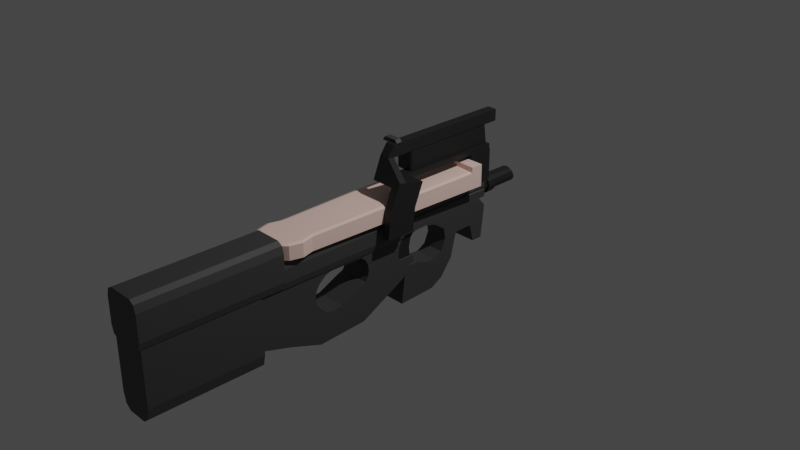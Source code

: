 # Source: SubmachineGun_03.blend  (saved by Blender 2.90.8; exported with 4.5.12 LTS)
import bpy
from mathutils import Matrix  # noqa: F401  (used for matrix-valued properties, if any)

bpy.ops.wm.read_factory_settings(use_empty=True)
scene = bpy.context.scene
scene.name = 'Scene'

# ---- collections
col_collection = bpy.data.collections.new('Collection'); scene.collection.children.link(col_collection)

# ---- materials (node trees are filled in below, after node groups)
mat_pink_smg03 = bpy.data.materials.new('Pink_SMG03')
mat_pink_smg03.use_transparent_shadow = False
mat_gray_smg03 = bpy.data.materials.new('Gray_SMG03')
mat_gray_smg03.use_transparent_shadow = False
mat_black_smg03 = bpy.data.materials.new('Black_SMG03')
mat_black_smg03.use_transparent_shadow = False

# ---- material node trees
mat_pink_smg03.use_nodes = True; mat_pink_smg03.node_tree.nodes.clear()
_N = mat_pink_smg03.node_tree.nodes; _L = mat_pink_smg03.node_tree.links
n0 = _N.new('ShaderNodeBsdfPrincipled'); n0.name = 'Principled BSDF'; n0.location = (10, 300)
n0.distribution = 'GGX'
n0.subsurface_method = 'BURLEY'
n0.inputs[0].default_value = (0.9387, 0.6654, 0.5841, 1.0)
n0.inputs[3].default_value = 1.45
n0.inputs[27].default_value = (0.0, 0.0, 0.0, 1.0)
n0.inputs[28].default_value = 1.0
n1 = _N.new('ShaderNodeOutputMaterial'); n1.name = 'Material Output'; n1.location = (300, 300)
_L.new(n0.outputs[0], n1.inputs[0])
n1.is_active_output = True
mat_gray_smg03.use_nodes = True; mat_gray_smg03.node_tree.nodes.clear()
_N = mat_gray_smg03.node_tree.nodes; _L = mat_gray_smg03.node_tree.links
n0 = _N.new('ShaderNodeBsdfPrincipled'); n0.name = 'Principled BSDF'; n0.location = (10, 300)
n0.distribution = 'GGX'
n0.subsurface_method = 'BURLEY'
n0.inputs[0].default_value = (0.04817, 0.04817, 0.04817, 1.0)
n0.inputs[3].default_value = 1.45
n0.inputs[27].default_value = (0.0, 0.0, 0.0, 1.0)
n0.inputs[28].default_value = 1.0
n1 = _N.new('ShaderNodeOutputMaterial'); n1.name = 'Material Output'; n1.location = (300, 300)
_L.new(n0.outputs[0], n1.inputs[0])
n1.is_active_output = True
mat_black_smg03.use_nodes = True; mat_black_smg03.node_tree.nodes.clear()
_N = mat_black_smg03.node_tree.nodes; _L = mat_black_smg03.node_tree.links
n0 = _N.new('ShaderNodeBsdfPrincipled'); n0.name = 'Principled BSDF'; n0.location = (10, 300)
n0.distribution = 'GGX'
n0.subsurface_method = 'BURLEY'
n0.inputs[0].default_value = (0.0137, 0.0137, 0.0137, 1.0)
n0.inputs[3].default_value = 1.45
n0.inputs[27].default_value = (0.0, 0.0, 0.0, 1.0)
n0.inputs[28].default_value = 1.0
n1 = _N.new('ShaderNodeOutputMaterial'); n1.name = 'Material Output'; n1.location = (300, 300)
_L.new(n0.outputs[0], n1.inputs[0])
n1.is_active_output = True

# ---- world
world_world = bpy.data.worlds.new('World'); scene.world = world_world
world_world.use_nodes = True; world_world.node_tree.nodes.clear()
_N = world_world.node_tree.nodes; _L = world_world.node_tree.links
n0 = _N.new('ShaderNodeOutputWorld'); n0.name = 'World Output'; n0.location = (300, 300)
n1 = _N.new('ShaderNodeBackground'); n1.name = 'Background'; n1.location = (10, 300)
n1.inputs[0].default_value = (0.05088, 0.05088, 0.05088, 1.0)
_L.new(n1.outputs[0], n0.inputs[0])
n0.is_active_output = True
world_world.color = (0.05088, 0.05088, 0.05088)
world_world.use_sun_shadow = False
world_world.sun_shadow_jitter_overblur = 0.0

# ---- cameras
cam_camera = bpy.data.cameras.new('Camera')
cam_camera.clip_end = 100.0
cam_camera.ortho_scale = 7.314

# ---- lights
light_light = bpy.data.lights.new('Light', 'POINT')
light_light.transmission_factor = 0.0
light_light.energy = 1000.0
light_light.shadow_soft_size = 0.1
light_light.shadow_maximum_resolution = 0.006
light_light.use_absolute_resolution = True

# ---- meshes
me_cylinder_001 = bpy.data.meshes.new('Cylinder.001')
me_cylinder_001.from_pydata([(-0.01945, -1.16, 0.1665), (-0.01945, -1.16, 0.3389), (0.1158, -1.197, 0.1665), (0.1158, -1.197, 0.3389), (-0.1547, -1.197, 0.1665), (-0.1547, -1.197, 0.3389), (-0.01945, 0.9268, 0.1498), (-0.01945, 0.9268, 0.3557), (0.142, 0.9268, 0.1498), (0.142, 0.9268, 0.3557), (0.2602, 0.9268, 0.3557), (-0.2991, 0.9268, 0.3557), (-0.1809, 0.9268, 0.1498), (-0.1809, 0.9268, 0.3557), (0.1403, 0.7967, 0.3546), (-0.1792, 0.7967, 0.3546), (-0.01945, 0.7991, 0.3546), (-0.01945, 0.7991, 0.1509), (0.1403, 0.7967, 0.1509), (-0.1792, 0.7967, 0.1509), (0.1403, 0.7967, 0.4062), (0.142, 0.9268, 0.4073), (-0.01945, 0.7991, 0.4062), (-0.01945, 0.9268, 0.4073), (0.2602, 0.9268, 0.4073), (-0.1809, 0.9268, 0.4073), (-0.2991, 0.9268, 0.4073), (0.2572, 0.7901, 0.4062), (-0.1792, 0.7967, 0.4062), (-0.2961, 0.7901, 0.4062), (0.1804, -1.261, 0.1665), (0.2148, -1.296, 0.1786), (0.2148, -1.296, 0.3269), (0.1788, -1.26, 0.3389), (0.2217, -1.416, 0.1665), (0.251, -1.431, 0.1786), (0.2211, -1.418, 0.3389), (0.251, -1.431, 0.3269), (0.186, -1.549, 0.1665), (0.2148, -1.566, 0.1786), (0.186, -1.549, 0.3389), (0.2148, -1.566, 0.3269), (0.09916, -1.636, 0.1665), (0.1158, -1.665, 0.1786), (0.09916, -1.636, 0.3389), (0.1158, -1.665, 0.3269), (-0.01945, -1.668, 0.1665), (-0.01945, -1.701, 0.1786), (-0.01945, -1.668, 0.3389), (-0.01945, -1.701, 0.3269), (-0.1381, -1.636, 0.1665), (-0.1547, -1.665, 0.1786), (-0.1381, -1.636, 0.3389), (-0.1547, -1.665, 0.3269), (-0.2249, -1.549, 0.1665), (-0.2537, -1.566, 0.1786), (-0.2249, -1.549, 0.3389), (-0.2537, -1.566, 0.3269), (-0.2606, -1.416, 0.1665), (-0.2899, -1.431, 0.1786), (-0.26, -1.418, 0.3389), (-0.2899, -1.431, 0.3269), (-0.2537, -1.296, 0.1786), (-0.2193, -1.261, 0.1665), (-0.2177, -1.26, 0.3389), (-0.2537, -1.296, 0.3269), (0.2602, 0.9268, 0.1618), (0.2256, 0.9268, 0.1498), (-0.2645, 0.9268, 0.1498), (-0.2991, 0.9268, 0.1618), (-0.2961, 0.7901, 0.3425), (-0.2596, 0.7922, 0.3546), (-0.2961, 0.7901, 0.3666), (-0.2968, 0.8222, 0.3548), (0.2207, 0.7922, 0.3546), (0.2572, 0.7901, 0.3425), (0.2579, 0.8222, 0.3548), (0.2572, 0.7901, 0.3666), (0.2572, 0.7901, 0.1629), (0.2225, 0.7921, 0.1509), (-0.2961, 0.7901, 0.1629), (-0.2614, 0.7921, 0.1509), (0.1819, -3.131, -0.1181), (-0.2208, -1.878, -0.1181), (-0.2208, -3.131, -0.1181), (0.1819, -1.878, -0.1181), (0.09232, -3.131, -0.881), (0.1819, -3.131, -0.7113), (0.1557, -3.131, -0.8313), (-0.1312, -3.131, -0.881), (-0.2208, -3.131, -0.7113), (-0.1946, -3.131, -0.8313), (-0.1312, -1.878, -0.881), (0.09232, -1.878, -0.881), (0.1557, -1.878, -0.8313), (0.1819, -1.878, -0.7113), (-0.2208, -1.878, -0.7113), (-0.1946, -1.878, -0.8313), (-0.1943, -1.899, -0.6812), (-0.1943, -1.899, -0.1203), (-0.1943, -0.07295, -0.5835), (-0.1943, -0.07295, -0.1203), (0.1554, -1.899, -0.6812), (0.1554, -1.899, -0.1203), (0.1554, -0.07295, -0.5835), (0.1554, -0.07295, -0.1203), (-0.1943, -1.554, -0.7823), (-0.1943, -1.554, -0.1203), (0.1554, -1.554, -0.7823), (0.1554, -1.554, -0.1203), (-0.1943, -1.189, -0.1203), (0.1554, -1.189, -0.9122), (-0.1943, -1.189, -0.9122), (0.1554, -1.189, -0.1203), (-0.1943, -0.6311, -0.1203), (0.1554, -0.6311, -0.8793), (-0.1943, -0.6311, -0.8793), (0.1554, -0.6311, -0.1203), (0.1554, -1.102, -0.5811), (-0.1943, -1.102, -0.5811), (0.1554, -1.188, -0.5011), (-0.1943, -1.188, -0.5011), (0.1554, -1.005, -0.5966), (-0.1943, -1.005, -0.5966), (0.1554, -0.6615, -0.4642), (0.1554, -0.9098, -0.583), (-0.1943, -0.9098, -0.583), (0.1554, -1.188, -0.2431), (0.1554, -1.189, -0.2449), (-0.1943, -1.188, -0.2431), (-0.1943, -1.189, -0.2449), (0.1554, -0.5677, -0.3835), (-0.1943, -0.5677, -0.3835), (0.1554, -0.6009, -0.1954), (0.1554, -0.6009, -0.441), (-0.1943, -0.6009, -0.441), (-0.1943, -0.5677, -0.2528), (0.1554, -0.5562, -0.3182), (-0.1943, -0.5562, -0.3182), (-0.1943, -1.223, -0.4408), (0.1554, -1.223, -0.4408), (-0.1943, -1.223, -0.3035), (0.1554, -1.223, -0.3035), (0.1554, -1.189, -0.4994), (-0.1943, -1.189, -0.4994), (0.1554, -0.6311, -0.17), (-0.1943, -1.235, -0.3721), (0.1554, -1.235, -0.3721), (-0.1943, -0.6311, -0.17), (0.1554, -0.6517, -0.1527), (0.1554, -1.108, -0.1744), (-0.1943, -1.108, -0.1744), (0.1554, -1.135, -0.1983), (-0.1943, -1.135, -0.1983), (-0.1943, -0.6615, -0.4642), (-0.1943, -0.994, -0.595), (0.1554, -1.116, -0.5683), (0.1554, -1.194, -0.4915), (0.1516, -0.5562, -0.3182), (-0.1943, -1.091, -0.5829), (-0.1943, -0.6311, -0.4525), (0.1554, -0.6311, -0.4525), (-0.1726, -1.005, -0.5966), (-0.1943, -1.015, -0.595), (0.1554, -0.5677, -0.2528), (-0.1943, -0.5715, -0.2463), (-0.1943, -0.6009, -0.1954), (0.1554, -0.6025, -0.1941), (-0.1943, -0.6067, -0.1905), (0.1554, -0.9766, -0.1513), (-0.1943, -0.6517, -0.1527), (-0.1943, -1.039, -0.151), (0.1554, -1.039, -0.151), (-0.09105, -1.039, -0.151), (0.1554, -1.097, -0.1707), (-0.1943, -1.047, -0.1537), (0.1554, -0.5956, -0.2046), (-0.1943, -0.2275, -0.3519), (0.1554, -0.2275, -0.3519), (-0.1943, -0.21, -0.2361), (0.1554, -0.21, -0.2361), (-0.1943, -0.21, -0.4677), (0.1554, -0.21, -0.4677), (-0.148, 0.5122, -0.6039), (-0.148, 0.5122, -0.07605), (-0.148, 1.113, -0.5534), (-0.148, 1.154, -0.18), (0.1091, 0.5122, -0.6039), (0.1091, 0.5122, -0.07605), (0.1091, 1.113, -0.5534), (0.1091, 1.154, -0.18), (-0.148, 0.6624, -0.6039), (-0.148, 0.6624, -0.07605), (0.1091, 0.6624, -0.6039), (0.1091, 0.6624, -0.07605), (-0.148, 1.066, -0.07605), (0.1091, 1.066, -0.5534), (-0.148, 1.066, -0.5534), (0.1091, 1.066, -0.07605), (-0.148, 0.9048, -0.3558), (-0.148, 0.7836, -0.3558), (0.1091, 0.9048, -0.07605), (0.1091, 0.7836, -0.07605), (-0.148, 0.7836, -0.07605), (-0.148, 0.9048, -0.07605), (0.1091, 0.7836, -0.3558), (0.1091, 0.9048, -0.3558), (-0.148, 0.9852, -0.07605), (0.1091, 0.9852, -0.5534), (-0.148, 0.9852, -0.5534), (0.1091, 0.9852, -0.07605), (-0.148, 0.945, -0.3656), (0.1091, 0.945, -0.07605), (-0.148, 0.945, -0.07605), (0.1091, 0.945, -0.3656), (-0.148, 0.723, -0.3604), (0.1091, 0.723, -0.07605), (-0.148, 0.723, -0.07605), (0.1091, 0.723, -0.3604), (-0.148, -0.2388, -0.6039), (-0.148, -0.2388, -0.07605), (0.1091, -0.2388, -0.6039), (0.1091, -0.2388, -0.07605), (-0.148, -0.02203, -0.6039), (-0.148, -0.02203, -0.07605), (0.1091, -0.02203, -0.6039), (0.1091, -0.02203, -0.07605), (-0.148, 0.5122, -0.8267), (0.1091, 0.5122, -0.8267), (-0.148, 0.6563, -0.6344), (0.1091, 0.6563, -0.6344), (-0.148, -0.06324, -0.9259), (0.1091, -0.06324, -0.9259), (-0.148, 0.3814, -0.07605), (0.1091, 0.3814, -0.07605), (-0.148, 0.3814, -0.6039), (0.1091, 0.3814, -0.6039), (-0.148, 0.3713, -0.906), (0.1091, 0.3713, -0.906), (0.1091, 0.4067, -0.5694), (-0.148, 0.4067, -0.5694), (0.1091, 0.2793, -0.5593), (-0.148, 0.2793, -0.5593), (0.1091, 0.506, -0.5143), (-0.148, 0.506, -0.5143), (0.1091, 0.3814, -0.5674), (-0.148, 0.3814, -0.5674), (0.1091, 0.152, -0.5129), (-0.148, 0.152, -0.5129), (0.1091, 0.5411, -0.2596), (-0.148, 0.5411, -0.2596), (0.1091, 0.4067, -0.1664), (-0.148, 0.4067, -0.1664), (0.1091, 0.5122, -0.5002), (-0.148, 0.5122, -0.5002), (-0.148, -0.02203, -0.4541), (-0.148, -0.1121, -0.387), (0.1091, -0.1121, -0.387), (0.1091, 0.5615, -0.387), (-0.148, 0.5615, -0.387), (0.1091, 0.05872, -0.5143), (-0.148, 0.05872, -0.5143), (0.1091, -0.02203, -0.4541), (-0.148, -0.1076, -0.2596), (0.1091, -0.1076, -0.2596), (0.1091, 0.5122, -0.2395), (-0.148, 0.5122, -0.2395), (0.1091, -0.02203, -0.1385), (-0.148, -0.02203, -0.1385), (-0.148, -0.04036, -0.1389), (0.1091, -0.04036, -0.1389), (-0.148, 0.2793, -0.1322), (0.1091, 0.2793, -0.1322), (0.1091, 0.3814, -0.1596), (-0.148, 0.3814, -0.1596), (-0.08791, -0.1135, -0.4561), (-0.08791, -0.1026, -0.0845), (-0.08791, 0.1028, -0.4561), (-0.08791, 0.1453, -0.1907), (0.04901, -0.1135, -0.4561), (0.04901, -0.1026, -0.0845), (0.04901, 0.1028, -0.4561), (0.04901, 0.1453, -0.1907), (-0.08791, -0.1135, -0.333), (-0.08791, -0.1135, -0.2353), (-0.08791, 0.1129, -0.2353), (-0.08791, 0.09087, -0.333), (0.04901, 0.1129, -0.2353), (0.04901, 0.09087, -0.333), (0.04901, -0.1135, -0.2353), (0.04901, -0.1135, -0.333), (-0.08791, 0.03212, -0.08725), (-0.08791, 0.2456, -0.1618), (0.04901, 0.03212, -0.08725), (0.04901, 0.2456, -0.1618), (-0.1145, -0.08712, -0.582), (-0.1145, -0.08712, -0.433), (-0.1145, 0.1299, -0.582), (-0.1145, 0.1299, -0.433), (0.07561, -0.08712, -0.582), (0.07561, -0.08712, -0.433), (0.07561, 0.1299, -0.582), (0.07561, 0.1299, -0.433), (-0.1646, -3.149, -0.1416), (-0.2405, -3.149, -0.02906), (-0.2183, -3.149, -0.1086), (-0.1646, -3.149, 0.3692), (-0.2405, -3.149, 0.2566), (-0.2183, -3.149, 0.3362), (0.1257, -3.149, -0.1416), (0.2016, -3.149, -0.02906), (0.1794, -3.149, -0.1086), (0.1257, -3.149, 0.3692), (0.2016, -3.149, 0.2566), (0.1794, -3.149, 0.3362), (-0.1646, -1.618, -0.1416), (0.1257, -1.618, -0.1416), (0.1794, -1.618, -0.1086), (0.2016, -1.618, -0.02906), (0.2016, -1.618, 0.2566), (0.1794, -1.618, 0.3362), (0.1257, -1.618, 0.3692), (-0.1646, -1.618, 0.3692), (-0.2183, -1.618, 0.3362), (-0.2405, -1.618, 0.2566), (-0.2405, -1.618, -0.02906), (-0.2183, -1.618, -0.1086), (0.2016, -3.149, 0.1487), (0.2016, -1.618, 0.1487), (-0.1536, -1.784, -0.1589), (-0.2243, -1.784, -0.05397), (-0.2036, -1.784, -0.1281), (-0.1536, -1.784, 0.1933), (-0.2243, -1.784, 0.08837), (-0.2036, -1.784, 0.1625), (0.117, -1.784, -0.1589), (0.1877, -1.784, -0.05397), (0.167, -1.784, -0.1281), (0.117, -1.784, 0.1933), (0.1877, -1.784, 0.08837), (0.167, -1.784, 0.1625), (-0.1536, -0.09808, -0.1589), (0.117, -0.09808, -0.1589), (0.167, -0.09808, -0.1281), (0.1877, -0.09808, -0.05397), (0.1877, -0.09808, 0.08837), (0.167, -0.09808, 0.1625), (0.117, -0.09808, 0.1933), (-0.1536, -0.09808, 0.1933), (-0.2036, -0.09808, 0.1625), (-0.2243, -0.09808, 0.08837), (-0.2243, -0.09808, -0.05397), (-0.2036, -0.09808, -0.1281), (0.1877, -1.784, -0.01221), (0.1877, -0.09808, -0.01221), (-0.1241, -0.1212, -0.094), (-0.1241, -0.1379, -0.07726), (-0.1409, -0.1212, -0.07726), (-0.1241, -0.1379, -0.001845), (-0.1241, -0.1212, 0.01489), (-0.1409, -0.1212, -0.001845), (-0.1246, 1.157, -0.094), (-0.1414, 1.157, -0.07726), (-0.1246, 1.173, -0.07726), (-0.1246, 1.157, 0.01489), (-0.1246, 1.173, -0.001845), (-0.1414, 1.157, -0.001845), (0.08566, -0.1212, -0.094), (0.1024, -0.1212, -0.07726), (0.08566, -0.1379, -0.07726), (0.08566, -0.1212, 0.01489), (0.08566, -0.1379, -0.001845), (0.1024, -0.1212, -0.001845), (0.08518, 1.157, -0.094), (0.08518, 1.173, -0.07726), (0.1019, 1.157, -0.07726), (0.08518, 1.157, 0.01489), (0.1019, 1.157, -0.001845), (0.08518, 1.173, -0.001845), (-0.1241, -0.1212, 0.009979), (-0.1241, -0.1379, 0.02672), (-0.1409, -0.1212, 0.02672), (-0.1241, -0.1379, 0.1021), (-0.1241, -0.1212, 0.1189), (-0.1409, -0.1212, 0.1021), (-0.1246, 1.157, 0.009979), (-0.1414, 1.157, 0.02672), (-0.1246, 1.173, 0.02672), (-0.1246, 1.157, 0.1189), (-0.1246, 1.173, 0.1021), (-0.1414, 1.157, 0.1021), (0.08566, -0.1212, 0.009979), (0.1024, -0.1212, 0.02672), (0.08566, -0.1379, 0.02672), (0.08566, -0.1212, 0.1189), (0.08566, -0.1379, 0.1021), (0.1024, -0.1212, 0.1021), (0.08518, 1.157, 0.009979), (0.08518, 1.173, 0.02672), (0.1019, 1.157, 0.02672), (0.08518, 1.157, 0.1189), (0.1019, 1.157, 0.1021), (0.08518, 1.173, 0.1021), (-0.003092, 1.624, 0.08618), (-0.003092, 1.075, 0.104), (0.03401, 1.626, 0.0765), (0.04195, 1.075, 0.09195), (0.06117, 1.632, 0.05005), (0.07493, 1.075, 0.05897), (0.07112, 1.641, 0.01393), (0.087, 1.075, 0.01393), (0.06117, 1.649, -0.0222), (0.07493, 1.075, -0.03112), (0.03401, 1.655, -0.04864), (0.04195, 1.075, -0.06409), (-0.003092, 1.658, -0.05832), (-0.003092, 1.075, -0.07616), (-0.0402, 1.655, -0.04864), (-0.04814, 1.075, -0.06409), (-0.06736, 1.649, -0.0222), (-0.08111, 1.075, -0.03112), (-0.0773, 1.641, 0.01393), (-0.09318, 1.075, 0.01393), (-0.06736, 1.632, 0.05005), (-0.08111, 1.075, 0.05897), (-0.0402, 1.626, 0.0765), (-0.04814, 1.075, 0.09195), (-0.003092, 1.316, 0.104), (0.04195, 1.316, 0.09195), (0.07493, 1.316, 0.05897), (0.087, 1.316, 0.01393), (0.07493, 1.316, -0.03112), (0.04195, 1.316, -0.06409), (-0.003092, 1.316, -0.07616), (-0.04814, 1.316, -0.06409), (-0.08111, 1.316, -0.03112), (-0.09318, 1.316, 0.01393), (-0.08111, 1.316, 0.05897), (-0.04814, 1.316, 0.09195), (-0.003092, 1.234, 0.104), (0.04195, 1.234, 0.09195), (0.07493, 1.234, 0.05897), (0.087, 1.234, 0.01393), (0.07493, 1.234, -0.03112), (0.04195, 1.234, -0.06409), (-0.003092, 1.234, -0.07616), (-0.04814, 1.234, -0.06409), (-0.08111, 1.234, -0.03112), (-0.09318, 1.234, 0.01393), (-0.08111, 1.234, 0.05897), (-0.04814, 1.234, 0.09195), (0.05204, 1.224, 0.1094), (0.05204, 1.325, 0.1094), (0.0924, 1.224, 0.06906), (0.0924, 1.325, 0.06906), (0.1072, 1.224, 0.01393), (0.1072, 1.325, 0.01393), (0.0924, 1.224, -0.0412), (0.0924, 1.325, -0.0412), (0.05204, 1.224, -0.08156), (0.05204, 1.325, -0.08156), (-0.003092, 1.224, -0.09633), (-0.003092, 1.325, -0.09633), (-0.05822, 1.224, -0.08156), (-0.05822, 1.325, -0.08156), (-0.09858, 1.224, -0.0412), (-0.09858, 1.325, -0.0412), (-0.1134, 1.224, 0.01393), (-0.1134, 1.325, 0.01393), (-0.09858, 1.224, 0.06906), (-0.09858, 1.325, 0.06906), (-0.05822, 1.224, 0.1094), (-0.05822, 1.325, 0.1094), (-0.003092, 1.325, 0.1242), (-0.003092, 1.224, 0.1242), (-0.003092, 1.62, 0.1016), (0.04195, 1.623, 0.08989), (0.07493, 1.63, 0.05778), (0.087, 1.641, 0.01393), (0.07493, 1.651, -0.02993), (0.04195, 1.658, -0.06203), (-0.003092, 1.661, -0.07379), (-0.04814, 1.658, -0.06203), (-0.08111, 1.651, -0.02993), (-0.09318, 1.641, 0.01393), (-0.08111, 1.63, 0.05778), (-0.04814, 1.623, 0.08989), (-0.003092, 1.584, 0.08618), (0.03401, 1.586, 0.0765), (0.06117, 1.592, 0.05005), (0.07112, 1.6, 0.01393), (0.06117, 1.609, -0.0222), (0.03401, 1.615, -0.04864), (-0.003092, 1.617, -0.05832), (-0.0402, 1.615, -0.04864), (-0.06736, 1.609, -0.0222), (-0.0773, 1.6, 0.01393), (-0.06736, 1.592, 0.05005), (-0.0402, 1.586, 0.0765), (0.2385, -0.4514, 0.02519), (0.2385, -0.2998, 0.5881), (0.2385, -0.124, 0.02519), (0.2385, 0.007966, 0.5201), (0.3291, -0.4514, 0.02519), (0.3291, -0.2998, 0.5881), (0.3291, -0.124, 0.02519), (0.3291, 0.007966, 0.5201), (0.2385, -0.4189, 0.3067), (0.2385, -0.09484, 0.2726), (0.3291, -0.09484, 0.2726), (0.3291, -0.4189, 0.3067), (0.2385, -0.3265, 0.5248), (0.2385, -0.01514, 0.4644), (0.3291, -0.01514, 0.4644), (0.3291, -0.3265, 0.5248), (-0.01945, -0.3265, 0.5248), (-0.01945, -0.2998, 0.5881), (-0.01945, 0.007966, 0.5201), (-0.01945, -0.01514, 0.4644), (0.1095, -0.01514, 0.4644), (0.1095, 0.007966, 0.5201), (0.1095, -0.2998, 0.5881), (0.1095, -0.3265, 0.5248), (-0.01945, 1.199, 0.5223), (-0.01945, 1.202, 0.4622), (0.1095, 1.202, 0.4622), (0.1095, 1.199, 0.5223), (0.2385, -0.3677, 0.02519), (0.2385, -0.2211, 0.5707), (0.3291, -0.3677, 0.02519), (0.3291, -0.2211, 0.5707), (0.3291, -0.336, 0.298), (0.2385, -0.336, 0.298), (0.3291, -0.2469, 0.5094), (0.2385, -0.2469, 0.5094), (-0.01945, -0.2211, 0.5707), (-0.01945, -0.2469, 0.5094), (0.1095, -0.2469, 0.5094), (0.1095, -0.2211, 0.5707), (0.08898, -0.1519, 0.7425), (0.08898, -0.2306, 0.7599), (0.04891, -0.2306, 0.7599), (-0.008157, -0.2306, 0.7599), (-0.01945, -0.2306, 0.7599), (-0.008157, -0.1519, 0.7425), (0.04891, -0.1519, 0.7425), (-0.01945, -0.1519, 0.7425), (0.08898, -0.1519, 0.8709), (-0.008157, -0.1519, 0.8709), (0.04891, -0.1519, 0.8709), (-0.01945, -0.1519, 0.8709), (-0.008157, 1.304, 0.8709), (-0.008157, 1.304, 0.7425), (-0.01945, 1.304, 0.7425), (-0.01945, 1.304, 0.8709), (0.04891, 1.304, 0.7425), (0.08898, 1.304, 0.7425), (0.04891, 1.304, 0.8709), (0.08898, 1.304, 0.8709), (-0.1535, 0.9368, 0.118), (-0.1535, 0.9368, 0.4665), (-0.1535, 1.205, 0.118), (-0.1535, 1.205, 0.4665), (0.1146, 0.9368, 0.118), (0.1146, 0.9368, 0.4665), (0.1146, 1.205, 0.118), (0.1146, 1.205, 0.4665), (-0.1045, 0.1023, 0.5062), (-0.1045, 0.0847, 0.5238), (-0.1191, 0.1023, 0.5238), (-0.1045, 0.0847, 0.7281), (-0.1045, 0.1023, 0.7457), (-0.1191, 0.1023, 0.7281), (-0.1045, 1.176, 0.5062), (-0.1191, 1.173, 0.5238), (-0.1045, 1.191, 0.5236), (-0.1045, 1.143, 0.7457), (-0.1045, 1.163, 0.7283), (-0.1191, 1.145, 0.7281), (0.06559, 0.1023, 0.5062), (0.08021, 0.1023, 0.5238), (0.06559, 0.0847, 0.5238), (0.06559, 0.1023, 0.7457), (0.06559, 0.0847, 0.7281), (0.08021, 0.1023, 0.7281), (0.06559, 1.176, 0.5062), (0.06559, 1.191, 0.5236), (0.08021, 1.173, 0.5238), (0.06559, 1.143, 0.7457), (0.08021, 1.145, 0.7281), (0.06559, 1.163, 0.7283), (-0.1248, -0.1023, 0.8559), (-0.0907, -0.1023, 0.9013), (-0.1248, -0.03677, 0.8559), (-0.0907, -0.03677, 0.9013), (0.08592, -0.1023, 0.8559), (0.0518, -0.1023, 0.9013), (0.08592, -0.03677, 0.8559), (0.0518, -0.03677, 0.9013)], [(165, 136), (168, 148), (141, 107)], [(9, 7, 23, 21), (0, 2, 30, 34, 38, 42, 46, 50, 54, 58, 63, 4), (39, 41, 45, 43), (43, 45, 49, 47), (47, 49, 53, 51), (51, 53, 57, 55), (55, 57, 61, 59), (59, 61, 65, 62), (62, 65, 70, 80), (35, 37, 41, 39), (77, 76, 10, 24, 27), (14, 74, 77, 27, 20), (32, 31, 78, 75), (6, 7, 9, 8), (76, 75, 78, 66, 10), (19, 81, 68, 12), (12, 13, 7, 6), (80, 70, 73, 11, 69), (68, 69, 11, 13, 12), (18, 17, 6, 8), (17, 19, 12, 6), (11, 73, 72, 29, 26), (8, 9, 10, 66, 67), (31, 32, 37, 35), (64, 5, 15, 71), (0, 4, 19, 17), (2, 0, 17, 18), (4, 63, 81, 19), (3, 33, 74, 14), (5, 1, 16, 15), (1, 3, 14, 16), (79, 18, 8, 67), (3, 1, 5, 64, 60, 56, 52, 48, 44, 40, 36, 33), (20, 27, 24, 21), (29, 28, 25, 26), (22, 20, 21, 23), (28, 22, 23, 25), (10, 9, 21, 24), (7, 13, 25, 23), (15, 16, 22, 28), (13, 11, 26, 25), (72, 71, 15, 28, 29), (16, 14, 20, 22), (70, 71, 72, 73), (74, 75, 76, 77), (31, 35, 34, 30), (37, 32, 33, 36), (35, 39, 38, 34), (41, 37, 36, 40), (39, 43, 42, 38), (45, 41, 40, 44), (43, 47, 46, 42), (49, 45, 44, 48), (47, 51, 50, 46), (53, 49, 48, 52), (51, 55, 54, 50), (57, 53, 52, 56), (55, 59, 58, 54), (61, 57, 56, 60), (59, 62, 63, 58), (65, 61, 60, 64), (70, 65, 64, 71), (79, 67, 66, 78), (81, 63, 62, 80), (32, 75, 74, 33), (30, 79, 78, 31), (68, 81, 80, 69), (30, 2, 18, 79), (93, 92, 97, 96, 83, 85, 95, 94), (86, 88, 87, 82, 84, 90, 91, 89), (89, 92, 93, 86), (82, 85, 83, 84), (90, 96, 97, 91), (87, 95, 85, 82), (86, 93, 94, 88), (91, 97, 92, 89), (84, 83, 96, 90), (88, 94, 95, 87), (116, 160, 135, 132, 138, 136, 166, 148, 114, 101, 179, 177, 181, 100), (179, 101, 105, 180), (108, 109, 103, 102), (102, 103, 99, 98), (106, 108, 102, 98), (109, 107, 99, 103), (113, 110, 107, 109), (112, 111, 108, 106), (111, 143, 157, 140, 147, 142, 128, 113, 109, 108), (98, 99, 107, 106), (115, 161, 124, 125, 122, 118, 156, 120, 143, 111), (116, 115, 111, 112), (117, 114, 110, 113), (106, 107, 110, 130, 141, 146, 139, 144, 112), (105, 101, 114, 117), (100, 104, 115, 116), (104, 182, 178, 180, 105, 117, 145, 167, 133, 164, 137, 131, 134, 161, 115), (112, 144, 121, 119, 163, 123, 155, 126, 154, 160, 116), (140, 157, 143, 120, 121, 144, 139), (149, 169, 172, 173, 171, 170), (134, 131, 132, 135), (131, 137, 158, 138, 132), (147, 140, 139, 146), (128, 127, 152, 150, 174, 172, 169, 149, 145, 117, 113), (120, 156, 119, 121), (124, 161, 134, 135, 160, 154), (172, 174, 175, 171, 173), (127, 128, 142, 141, 130, 129), (150, 152, 153, 151), (125, 124, 154, 126), (164, 176, 133, 166, 136), (148, 170, 171, 175, 151, 153, 129, 130, 110, 114), (142, 147, 146, 141), (152, 127, 129, 153), (122, 125, 126, 155, 123, 162), (133, 167, 145, 149, 170, 148, 166), (174, 150, 151, 175), (137, 164, 136, 138, 158), (118, 122, 162, 163, 119), (162, 163, 123), (156, 118, 119), (181, 177, 178, 182), (177, 179, 180, 178), (100, 181, 182, 104), (164, 133, 176), (197, 195, 186, 185), (185, 186, 190, 189), (193, 194, 188, 265, 249, 258, 253, 187), (224, 268, 269, 263, 256, 255, 223, 219, 220), (235, 183, 227, 237), (194, 192, 184, 188), (216, 217, 192, 194), (215, 218, 193, 191), (218, 216, 194, 193), (183, 254, 259, 250, 266, 184, 192, 191), (189, 190, 198, 196), (185, 189, 196, 197), (190, 186, 195, 198), (209, 207, 195, 197), (215, 217, 203, 200), (200, 203, 204, 199), (214, 212, 201, 206), (206, 201, 202, 205), (211, 214, 206, 199), (199, 206, 205, 200), (212, 213, 204, 201), (201, 204, 203, 202), (198, 195, 207, 210), (197, 196, 208, 209), (196, 198, 210, 208), (211, 213, 207, 209), (199, 204, 213, 211), (210, 207, 213, 212), (209, 208, 214, 211), (208, 210, 212, 214), (191, 192, 217, 215), (205, 202, 216, 218), (200, 205, 218, 215), (202, 203, 217, 216), (221, 222, 220, 219), (223, 225, 221, 219), (226, 224, 220, 222), (225, 262, 257, 264, 270, 267, 226, 222, 221), (236, 245, 241, 247, 260, 262, 225), (234, 233, 224, 226), (236, 225, 232, 238), (233, 274, 271, 268, 224), (229, 230, 228, 227), (237, 238, 232, 231), (191, 193, 230, 229), (183, 191, 229, 227), (225, 223, 231, 232), (193, 187, 228, 230), (227, 228, 238, 237), (184, 266, 252, 274, 233), (187, 236, 238, 228), (188, 184, 233, 234), (187, 253, 243, 239, 245, 236), (223, 235, 237, 231), (258, 259, 254, 244, 243, 253), (264, 263, 269, 270), (243, 244, 240, 239), (251, 252, 266, 250, 249, 265), (249, 250, 259, 258), (255, 261, 248, 242, 246, 235, 223), (241, 242, 248, 247), (272, 271, 274, 252, 251, 273), (257, 256, 263, 264), (239, 240, 246, 242, 241, 245), (260, 261, 255, 256, 257, 262), (273, 251, 265, 188, 234), (270, 269, 268, 271, 272, 267), (247, 248, 261, 260), (267, 272, 273, 234, 226), (246, 240, 244, 254, 183, 235), (284, 276, 278, 285), (285, 278, 282, 287), (287, 282, 280, 289), (289, 280, 276, 284), (277, 281, 279, 275), (282, 278, 292, 294), (279, 290, 283, 275), (290, 289, 284, 283), (281, 288, 290, 279), (288, 287, 289, 290), (277, 286, 288, 281), (286, 285, 287, 288), (275, 283, 286, 277), (283, 284, 285, 286), (294, 292, 291, 293), (280, 282, 294, 293), (278, 276, 291, 292), (276, 280, 293, 291), (295, 296, 298, 297), (297, 298, 302, 301), (301, 302, 300, 299), (299, 300, 296, 295), (297, 301, 299, 295), (302, 298, 296, 300), (309, 311, 310, 327, 313, 314, 312, 306, 308, 307, 304, 305, 303), (316, 315, 326, 325, 324, 323, 322, 321, 320, 319, 328, 318, 317), (314, 320, 321, 312), (311, 317, 318, 310), (307, 324, 325, 304), (312, 321, 322, 306), (327, 328, 319, 313), (304, 325, 326, 305), (303, 315, 316, 309), (306, 322, 323, 308), (313, 319, 320, 314), (305, 326, 315, 303), (309, 316, 317, 311), (308, 323, 324, 307), (310, 318, 328, 327), (335, 337, 336, 353, 339, 340, 338, 332, 334, 333, 330, 331, 329), (342, 341, 352, 351, 350, 349, 348, 347, 346, 345, 354, 344, 343), (340, 346, 347, 338), (337, 343, 344, 336), (333, 350, 351, 330), (338, 347, 348, 332), (353, 354, 345, 339), (330, 351, 352, 331), (329, 341, 342, 335), (332, 348, 349, 334), (339, 345, 346, 340), (331, 352, 341, 329), (335, 342, 343, 337), (334, 349, 350, 333), (336, 344, 354, 353), (369, 371, 358, 356), (375, 377, 372, 368), (376, 364, 359, 370), (357, 360, 366, 362), (363, 365, 378, 374), (355, 356, 357), (358, 359, 360), (361, 362, 363), (364, 365, 366), (367, 368, 369), (370, 371, 372), (373, 374, 375), (376, 377, 378), (361, 355, 357, 362), (356, 358, 360, 357), (359, 364, 366, 360), (365, 363, 362, 366), (373, 361, 363, 374), (364, 376, 378, 365), (377, 375, 374, 378), (367, 373, 375, 368), (376, 370, 372, 377), (371, 369, 368, 372), (355, 367, 369, 356), (370, 359, 358, 371), (361, 373, 367, 355), (393, 395, 382, 380), (399, 401, 396, 392), (400, 388, 383, 394), (381, 384, 390, 386), (387, 389, 402, 398), (379, 380, 381), (382, 383, 384), (385, 386, 387), (388, 389, 390), (391, 392, 393), (394, 395, 396), (397, 398, 399), (400, 401, 402), (385, 379, 381, 386), (380, 382, 384, 381), (383, 388, 390, 384), (389, 387, 386, 390), (397, 385, 387, 398), (388, 400, 402, 389), (401, 399, 398, 402), (391, 397, 399, 392), (400, 394, 396, 401), (395, 393, 392, 396), (379, 391, 393, 380), (394, 383, 382, 395), (385, 397, 391, 379), (439, 404, 406, 440), (440, 406, 408, 441), (441, 408, 410, 442), (442, 410, 412, 443), (443, 412, 414, 444), (444, 414, 416, 445), (445, 416, 418, 446), (446, 418, 420, 447), (447, 420, 422, 448), (448, 422, 424, 449), (406, 404, 426, 424, 422, 420, 418, 416, 414, 412, 410, 408), (449, 424, 426, 450), (450, 426, 404, 439), (403, 405, 488, 487), (486, 438, 427, 475), (485, 437, 438, 486), (484, 436, 437, 485), (483, 435, 436, 484), (482, 434, 435, 483), (481, 433, 434, 482), (480, 432, 433, 481), (479, 431, 432, 480), (478, 430, 431, 479), (477, 429, 430, 478), (476, 428, 429, 477), (475, 427, 428, 476), (429, 428, 452, 454), (442, 443, 457, 455), (437, 436, 468, 470), (450, 439, 474, 471), (430, 429, 454, 456), (443, 444, 459, 457), (438, 437, 470, 472), (431, 430, 456, 458), (444, 445, 461, 459), (427, 438, 472, 473), (432, 431, 458, 460), (445, 446, 463, 461), (472, 471, 474, 473), (470, 469, 471, 472), (468, 467, 469, 470), (466, 465, 467, 468), (464, 463, 465, 466), (462, 461, 463, 464), (460, 459, 461, 462), (458, 457, 459, 460), (456, 455, 457, 458), (454, 453, 455, 456), (452, 451, 453, 454), (473, 474, 451, 452), (449, 450, 471, 469), (436, 435, 466, 468), (441, 442, 455, 453), (428, 427, 473, 452), (448, 449, 469, 467), (435, 434, 464, 466), (440, 441, 453, 451), (447, 448, 467, 465), (434, 433, 462, 464), (439, 440, 451, 474), (446, 447, 465, 463), (433, 432, 460, 462), (405, 403, 475, 476), (407, 405, 476, 477), (409, 407, 477, 478), (411, 409, 478, 479), (413, 411, 479, 480), (415, 413, 480, 481), (417, 415, 481, 482), (419, 417, 482, 483), (421, 419, 483, 484), (423, 421, 484, 485), (425, 423, 485, 486), (403, 425, 486, 475), (487, 488, 489, 490, 491, 492, 493, 494, 495, 496, 497, 498), (417, 419, 495, 494), (411, 413, 492, 491), (425, 403, 487, 498), (405, 407, 489, 488), (419, 421, 496, 495), (413, 415, 493, 492), (407, 409, 490, 489), (421, 423, 497, 496), (415, 417, 494, 493), (409, 411, 491, 490), (423, 425, 498, 497), (519, 518, 524, 525), (512, 502, 506, 513), (533, 530, 504, 514), (514, 504, 500, 511), (527, 529, 503, 499), (528, 538, 544, 545), (503, 510, 507, 499), (529, 531, 510, 503), (501, 508, 509, 505), (527, 532, 508, 501), (510, 514, 511, 507), (531, 533, 514, 510), (508, 512, 513, 509), (532, 534, 512, 508), (536, 535, 517, 518), (538, 520, 517, 535), (537, 522, 515, 536), (522, 521, 516, 515), (511, 500, 521, 522), (534, 511, 522, 537), (528, 502, 520, 538), (502, 512, 519, 520), (526, 525, 524, 523), (520, 519, 525, 526), (518, 517, 523, 524), (517, 520, 526, 523), (500, 504, 540, 541), (512, 534, 537, 519), (519, 537, 536, 518), (504, 530, 539, 540), (515, 516, 535, 536), (507, 511, 534, 532), (509, 513, 533, 531), (499, 507, 532, 527), (505, 509, 531, 529), (506, 502, 528, 530), (501, 505, 529, 527), (513, 506, 530, 533), (543, 542, 548, 550), (546, 543, 550), (539, 545, 555, 556), (530, 528, 545, 539), (535, 516, 543, 546), (516, 521, 542, 543), (538, 535, 546, 544), (521, 500, 541, 542), (549, 548, 542, 541), (540, 539, 547), (550, 548, 551, 554), (544, 546, 553, 552), (552, 553, 554, 551), (556, 555, 557, 558), (555, 552, 551, 557), (547, 539, 556, 558), (545, 544, 552, 555), (546, 550, 554, 553), (549, 547, 558, 557), (548, 549, 557, 551), (541, 540, 547, 549), (559, 560, 562, 561), (561, 562, 566, 565), (565, 566, 564, 563), (563, 564, 560, 559), (561, 565, 563, 559), (560, 564, 566, 562), (581, 583, 570, 568), (587, 589, 584, 580), (588, 576, 571, 582), (569, 572, 578, 574), (575, 577, 590, 586), (567, 568, 569), (570, 571, 572), (573, 574, 575), (576, 577, 578), (579, 580, 581), (582, 583, 584), (585, 586, 587), (588, 589, 590), (573, 567, 569, 574), (568, 570, 572, 569), (571, 576, 578, 572), (577, 575, 574, 578), (585, 573, 575, 586), (576, 588, 590, 577), (589, 587, 586, 590), (579, 585, 587, 580), (588, 582, 584, 589), (583, 581, 580, 584), (567, 579, 581, 568), (582, 571, 570, 583), (573, 585, 579, 567), (591, 592, 594, 593), (593, 594, 598, 597), (597, 598, 596, 595), (595, 596, 592, 591), (593, 597, 595, 591), (598, 594, 592, 596)])
me_cylinder_001.polygons.foreach_set('material_index', [0, 0, 0, 0, 0, 0, 0, 0, 0, 0, 0, 0, 0, 0, 0, 0, 0, 0, 0, 0, 0, 0, 0, 0, 0, 0, 0, 0, 0, 0, 0, 0, 0, 0, 0, 0, 0, 0, 0, 0, 0, 0, 0, 0, 0, 0, 0, 0, 0, 0, 0, 0, 0, 0, 0, 0, 0, 0, 0, 0, 0, 0, 0, 0, 0, 0, 0, 0, 1, 1, 1, 1, 1, 1, 1, 1, 1, 1, 1, 1, 1, 1, 1, 1, 1, 1, 1, 1, 1, 1, 1, 1, 1, 1, 1, 1, 1, 1, 1, 1, 1, 1, 1, 1, 1, 1, 1, 1, 1, 1, 1, 1, 1, 1, 1, 1, 1, 1, 1, 1, 1, 1, 1, 1, 1, 1, 1, 1, 1, 1, 1, 1, 1, 1, 1, 1, 1, 1, 1, 1, 1, 1, 1, 1, 1, 1, 1, 1, 1, 1, 1, 1, 1, 1, 1, 1, 1, 1, 1, 1, 1, 1, 1, 1, 1, 1, 1, 1, 1, 1, 1, 1, 1, 1, 1, 1, 1, 1, 1, 1, 1, 1, 1, 1, 1, 1, 1, 1, 1, 1, 1, 1, 1, 2, 2, 2, 2, 2, 2, 2, 2, 2, 2, 2, 2, 2, 2, 2, 2, 2, 2, 1, 1, 1, 1, 1, 1, 1, 1, 1, 1, 1, 1, 1, 1, 1, 1, 1, 1, 1, 1, 1, 1, 1, 1, 1, 1, 1, 1, 1, 1, 1, 1, 1, 1, 1, 1, 1, 1, 1, 1, 1, 1, 1, 1, 1, 1, 1, 1, 1, 1, 1, 1, 1, 1, 1, 1, 1, 1, 1, 1, 1, 1, 1, 1, 1, 1, 1, 1, 1, 1, 1, 1, 1, 1, 1, 1, 1, 1, 1, 1, 1, 1, 1, 1, 1, 1, 1, 1, 2, 2, 2, 2, 2, 2, 2, 2, 2, 2, 2, 2, 2, 2, 2, 2, 2, 2, 2, 2, 2, 2, 2, 2, 2, 2, 2, 2, 2, 2, 2, 2, 2, 2, 2, 2, 2, 2, 2, 2, 2, 2, 2, 2, 2, 2, 2, 2, 2, 2, 2, 2, 2, 2, 2, 2, 2, 2, 2, 2, 2, 2, 2, 2, 2, 2, 2, 2, 2, 2, 2, 2, 2, 2, 2, 2, 2, 2, 2, 2, 2, 2, 2, 2, 2, 2, 2, 2, 2, 2, 2, 2, 2, 2, 2, 2, 2, 2, 2, 2, 2, 2, 2, 2, 2, 2, 2, 2, 2, 2, 2, 2, 2, 2, 2, 2, 2, 2, 2, 2, 2, 2, 2, 2, 2, 2, 2, 2, 2, 2, 2, 2, 2, 2, 2, 2, 2, 2, 2, 2, 2, 2, 2, 2, 2, 2, 2, 2, 2, 2, 2, 2, 2, 2, 2, 2, 2, 2, 2, 2, 2, 2, 2, 2, 2, 2, 2, 2, 2, 2, 2, 2, 2, 2, 2, 2, 2, 1, 1, 1, 1, 1, 1])
_uv = me_cylinder_001.uv_layers.new(name='UVMap')
_uv.uv.foreach_set('vector', [0.9167, 1.0, 1.0, 1.0, 1.0, 1.0, 0.9167, 1.0, 0.75, 0.49, 0.87, 0.4578, 0.9274, 0.4005, 0.964, 0.2629, 0.9323, 0.1448, 0.8552, 0.06771, 0.75, 0.03951, 0.6448, 0.06771, 0.5677, 0.1448, 0.536, 0.2629, 0.5726, 0.4005, 0.63, 0.4578, 0.6667, 0.535, 0.6667, 0.965, 0.5833, 0.965, 0.5833, 0.535, 0.5833, 0.535, 0.5833, 0.965, 0.5, 0.965, 0.5, 0.535, 0.5, 0.535, 0.5, 0.965, 0.4167, 0.965, 0.4167, 0.535, 0.4167, 0.535, 0.4167, 0.965, 0.3333, 0.965, 0.3333, 0.535, 0.3333, 0.535, 0.3333, 0.965, 0.25, 0.965, 0.25, 0.535, 0.25, 0.535, 0.25, 0.965, 0.1667, 0.965, 0.1667, 0.535, 0.1667, 0.535, 0.1667, 0.965, 0.1667, 0.9704, 0.1667, 0.5296, 0.75, 0.535, 0.75, 0.965, 0.6667, 0.965, 0.6667, 0.535, 0.8333, 1.0, 0.8333, 1.0, 0.8333, 1.0, 0.8333, 1.0, 0.8333, 1.0, 0.37, 0.4578, 0.4304, 0.3974, 0.4578, 0.37, 0.4578, 0.37, 0.37, 0.4578, 0.8333, 0.965, 0.8333, 0.535, 0.8333, 0.5296, 0.8333, 0.9704, 1.0, 0.5, 1.0, 1.0, 0.9167, 1.0, 0.9167, 0.5, 0.8333, 1.0, 0.8333, 0.9704, 0.8333, 0.5296, 0.8333, 0.5293, 0.8333, 1.0, 0.63, 0.4578, 0.5682, 0.3961, 0.5679, 0.3957, 0.63, 0.4578, 0.08333, 0.5, 0.08333, 1.0, 7.451e-08, 1.0, 7.451e-08, 0.5, 0.1667, 0.5296, 0.1667, 0.9704, 0.1667, 1.0, 0.1667, 1.0, 0.1667, 0.5293, 0.1422, 0.5, 0.1667, 0.5293, 0.1667, 1.0, 0.08333, 1.0, 0.08333, 0.5, 0.87, 0.4578, 0.75, 0.49, 0.75, 0.49, 0.87, 0.4578, 0.75, 0.49, 0.63, 0.4578, 0.63, 0.4578, 0.75, 0.49, 0.1667, 1.0, 0.1667, 1.0, 0.1667, 1.0, 0.1667, 1.0, 0.1667, 1.0, 0.9167, 0.5, 0.9167, 1.0, 0.8333, 1.0, 0.8333, 0.5293, 0.8578, 0.5, 0.8333, 0.535, 0.8333, 0.965, 0.75, 0.965, 0.75, 0.535, 0.07411, 0.402, 0.13, 0.4578, 0.13, 0.4578, 0.0696, 0.3974, 0.75, 0.49, 0.63, 0.4578, 0.63, 0.4578, 0.75, 0.49, 0.87, 0.4578, 0.75, 0.49, 0.75, 0.49, 0.87, 0.4578, 0.63, 0.4578, 0.5726, 0.4005, 0.5682, 0.3961, 0.63, 0.4578, 0.37, 0.4578, 0.4259, 0.402, 0.4304, 0.3974, 0.37, 0.4578, 0.13, 0.4578, 0.25, 0.49, 0.25, 0.49, 0.13, 0.4578, 0.25, 0.49, 0.37, 0.4578, 0.37, 0.4578, 0.25, 0.49, 0.9318, 0.3961, 0.87, 0.4578, 0.87, 0.4578, 0.9321, 0.3957, 0.37, 0.4578, 0.25, 0.49, 0.13, 0.4578, 0.07411, 0.402, 0.03657, 0.261, 0.06771, 0.1448, 0.1448, 0.06771, 0.25, 0.03951, 0.3552, 0.06771, 0.4323, 0.1448, 0.4634, 0.261, 0.4259, 0.402, 0.37, 0.4578, 0.4578, 0.37, 0.4578, 0.37, 0.37, 0.4578, 0.04215, 0.37, 0.13, 0.4578, 0.13, 0.4578, 0.04215, 0.37, 0.25, 0.49, 0.37, 0.4578, 0.37, 0.4578, 0.25, 0.49, 0.13, 0.4578, 0.25, 0.49, 0.25, 0.49, 0.13, 0.4578, 0.8333, 1.0, 0.9167, 1.0, 0.9167, 1.0, 0.8333, 1.0, 7.451e-08, 1.0, 0.08333, 1.0, 0.08333, 1.0, 7.451e-08, 1.0, 0.13, 0.4578, 0.25, 0.49, 0.25, 0.49, 0.13, 0.4578, 0.08333, 1.0, 0.1667, 1.0, 0.1667, 1.0, 0.08333, 1.0, 0.04215, 0.37, 0.0696, 0.3974, 0.13, 0.4578, 0.13, 0.4578, 0.04215, 0.37, 0.25, 0.49, 0.37, 0.4578, 0.37, 0.4578, 0.25, 0.49, 0.04238, 0.3702, 0.0696, 0.3974, 0.04215, 0.37, 0.04298, 0.3708, 0.4304, 0.3974, 0.4578, 0.37, 0.457, 0.3708, 0.4578, 0.37, 0.8333, 0.535, 0.75, 0.535, 0.7629, 0.5, 0.8333, 0.5, 0.49, 0.25, 0.4578, 0.37, 0.4259, 0.402, 0.4634, 0.261, 0.75, 0.535, 0.6667, 0.535, 0.6718, 0.5, 0.75, 0.5, 0.4578, 0.13, 0.49, 0.25, 0.4634, 0.261, 0.4323, 0.1448, 0.6667, 0.535, 0.5833, 0.535, 0.5885, 0.5, 0.6615, 0.5, 0.37, 0.04215, 0.4578, 0.13, 0.4323, 0.1448, 0.3552, 0.06771, 0.5833, 0.535, 0.5, 0.535, 0.5051, 0.5, 0.5782, 0.5, 0.25, 0.01, 0.37, 0.04215, 0.3552, 0.06771, 0.25, 0.03951, 0.5, 0.535, 0.4167, 0.535, 0.4218, 0.5, 0.4949, 0.5, 0.13, 0.04215, 0.25, 0.01, 0.25, 0.03951, 0.1448, 0.06771, 0.4167, 0.535, 0.3333, 0.535, 0.3385, 0.5, 0.4115, 0.5, 0.04215, 0.13, 0.13, 0.04215, 0.1448, 0.06771, 0.06771, 0.1448, 0.3333, 0.535, 0.25, 0.535, 0.25, 0.5, 0.3282, 0.5, 0.01, 0.25, 0.04215, 0.13, 0.06771, 0.1448, 0.03657, 0.261, 0.25, 0.535, 0.1667, 0.535, 0.1667, 0.5, 0.2371, 0.5, 0.04215, 0.37, 0.01, 0.25, 0.03657, 0.261, 0.07411, 0.402, 0.04215, 0.37, 0.04215, 0.37, 0.07411, 0.402, 0.0696, 0.3974, 0.8333, 0.5, 0.8333, 0.5, 0.8333, 0.5293, 0.8333, 0.5296, 0.1667, 0.5, 0.1667, 0.5, 0.1667, 0.535, 0.1667, 0.5296, 0.4578, 0.37, 0.4578, 0.37, 0.4304, 0.3974, 0.4259, 0.402, 0.8333, 0.5, 0.8333, 0.5, 0.8333, 0.5296, 0.8333, 0.535, 0.1667, 0.5, 0.1667, 0.5, 0.1667, 0.5296, 0.1667, 0.5293, 0.9274, 0.4005, 0.87, 0.4578, 0.87, 0.4578, 0.9318, 0.3961, 0.375, 0.8056, 0.375, 0.9444, 0.3913, 0.9837, 0.4306, 1.0, 0.625, 1.0, 0.625, 0.75, 0.4306, 0.75, 0.3913, 0.7663, 0.375, 0.8056, 0.3913, 0.7663, 0.4306, 0.75, 0.625, 0.75, 0.625, 1.0, 0.4306, 1.0, 0.3913, 0.9837, 0.375, 0.9444, 0.375, 0.9444, 0.375, 0.9444, 0.375, 0.8056, 0.375, 0.8056, 0.625, 0.75, 0.625, 0.75, 0.625, 1.0, 0.625, 1.0, 0.4306, 1.0, 0.4306, 1.0, 0.3913, 0.9837, 0.3913, 0.9837, 0.4306, 0.75, 0.4306, 0.75, 0.625, 0.75, 0.625, 0.75, 0.375, 0.8056, 0.375, 0.8056, 0.3913, 0.7663, 0.3913, 0.7663, 0.3913, 0.9837, 0.3913, 0.9837, 0.375, 0.9444, 0.375, 0.9444, 0.625, 1.0, 0.625, 1.0, 0.4306, 1.0, 0.4306, 1.0, 0.3913, 0.7663, 0.3913, 0.7663, 0.4306, 0.75, 0.4306, 0.75, 0.375, 0.1736, 0.5156, 0.1736, 0.5163, 0.1777, 0.5326, 0.1823, 0.5542, 0.1838, 0.5774, 0.1823, 0.5986, 0.1777, 0.6086, 0.1736, 0.625, 0.1736, 0.625, 0.25, 0.5625, 0.25, 0.5, 0.25, 0.4375, 0.25, 0.375, 0.25, 0.5625, 0.25, 0.625, 0.25, 0.625, 0.5, 0.5625, 0.5, 0.375, 0.7028, 0.625, 0.7028, 0.625, 0.75, 0.375, 0.75, 0.375, 0.75, 0.625, 0.75, 0.625, 1.0, 0.375, 1.0, 0.125, 0.7028, 0.375, 0.7028, 0.375, 0.75, 0.125, 0.75, 0.625, 0.7028, 0.875, 0.7028, 0.875, 0.75, 0.625, 0.75, 0.625, 0.6528, 0.875, 0.6528, 0.875, 0.7028, 0.625, 0.7028, 0.125, 0.6528, 0.375, 0.6528, 0.375, 0.7028, 0.125, 0.7028, 0.375, 0.6528, 0.5053, 0.6528, 0.5076, 0.6534, 0.522, 0.6575, 0.5434, 0.6591, 0.5659, 0.6575, 0.5857, 0.6528, 0.625, 0.6528, 0.625, 0.7028, 0.375, 0.7028, 0.375, 0.0, 0.625, 0.0, 0.625, 0.04722, 0.375, 0.04722, 0.375, 0.5764, 0.5156, 0.5764, 0.512, 0.5806, 0.4758, 0.6146, 0.4725, 0.6276, 0.4786, 0.6409, 0.4828, 0.6428, 0.5048, 0.6527, 0.5053, 0.6528, 0.375, 0.6528, 0.125, 0.5764, 0.375, 0.5764, 0.375, 0.6528, 0.125, 0.6528, 0.625, 0.5764, 0.875, 0.5764, 0.875, 0.6528, 0.625, 0.6528, 0.375, 0.04722, 0.625, 0.04722, 0.625, 0.09718, 0.5857, 0.09718, 0.5659, 0.09255, 0.5434, 0.09089, 0.522, 0.09255, 0.5053, 0.09718, 0.375, 0.09718, 0.625, 0.5, 0.875, 0.5, 0.875, 0.5764, 0.625, 0.5764, 0.125, 0.5, 0.375, 0.5, 0.375, 0.5764, 0.125, 0.5764, 0.375, 0.5, 0.4375, 0.5, 0.5, 0.5, 0.5625, 0.5, 0.625, 0.5, 0.625, 0.5764, 0.6086, 0.5764, 0.5991, 0.5725, 0.5986, 0.5723, 0.5774, 0.5677, 0.5542, 0.5662, 0.5326, 0.5677, 0.5163, 0.5723, 0.5156, 0.5764, 0.375, 0.5764, 0.375, 0.09718, 0.5053, 0.09718, 0.5048, 0.09732, 0.4786, 0.1091, 0.4732, 0.1211, 0.4725, 0.1224, 0.4729, 0.1239, 0.4758, 0.1354, 0.512, 0.1694, 0.5156, 0.1736, 0.375, 0.1736, 0.0, 0.0, 0.0, 0.0, 0.0, 0.0, 0.0, 0.0, 0.0, 0.0, 0.0, 0.0, 0.0, 0.0, 0.0, 0.0, 0.0, 0.0, 0.0, 0.0, 0.0, 0.0, 0.0, 0.0, 0.0, 0.0, 0.0, 0.0, 0.0, 0.0, 0.0, 0.0, 0.0, 0.0, 0.0, 0.0, 0.0, 0.0, 0.0, 0.0, 0.0, 0.0, 0.0, 0.0, 0.0, 0.0, 0.0, 0.0, 0.0, 0.0, 0.0, 0.0, 0.5857, 0.6528, 0.5862, 0.6527, 0.6002, 0.6454, 0.6077, 0.6417, 0.6089, 0.6402, 0.6151, 0.6322, 0.615, 0.6237, 0.6144, 0.5792, 0.6086, 0.5764, 0.625, 0.5764, 0.625, 0.6528, 0.0, 0.0, 0.0, 0.0, 0.0, 0.0, 0.0, 0.0, 0.0, 0.0, 0.0, 0.0, 0.0, 0.0, 0.0, 0.0, 0.0, 0.0, 0.0, 0.0, 0.0, 0.0, 0.0, 0.0, 0.0, 0.0, 0.0, 0.0, 0.0, 0.0, 0.0, 0.0, 0.0, 0.0, 0.0, 0.0, 0.0, 0.0, 0.0, 0.0, 0.0, 0.0, 0.0, 0.0, 0.0, 0.0, 0.0, 0.0, 0.0, 0.0, 0.0, 0.0, 0.0, 0.0, 0.0, 0.0, 0.0, 0.0, 0.0, 0.0, 0.0, 0.0, 0.0, 0.0, 0.0, 0.0, 0.0, 0.0, 0.6086, 0.1736, 0.6144, 0.1708, 0.6151, 0.1178, 0.6143, 0.1167, 0.6077, 0.1083, 0.6002, 0.1046, 0.5862, 0.09732, 0.5857, 0.09718, 0.625, 0.09718, 0.625, 0.1736, 0.0, 0.0, 0.0, 0.0, 0.0, 0.0, 0.0, 0.0, 0.0, 0.0, 0.0, 0.0, 0.0, 0.0, 0.0, 0.0, 0.0, 0.0, 0.0, 0.0, 0.0, 0.0, 0.0, 0.0, 0.0, 0.0, 0.0, 0.0, 0.0, 0.0, 0.0, 0.0, 0.0, 0.0, 0.0, 0.0, 0.0, 0.0, 0.0, 0.0, 0.0, 0.0, 0.0, 0.0, 0.0, 0.0, 0.0, 0.0, 0.0, 0.0, 0.0, 0.0, 0.0, 0.0, 0.0, 0.0, 0.0, 0.0, 0.0, 0.0, 0.0, 0.0, 0.0, 0.0, 0.0, 0.0, 0.0, 0.0, 0.0, 0.0, 0.0, 0.0, 0.0, 0.0, 0.0, 0.0, 0.0, 0.0, 0.0, 0.0, 0.0, 0.0, 0.4375, 0.25, 0.5, 0.25, 0.5, 0.5, 0.4375, 0.5, 0.5, 0.25, 0.5625, 0.25, 0.5625, 0.5, 0.5, 0.5, 0.375, 0.25, 0.4375, 0.25, 0.4375, 0.5, 0.375, 0.5, 0.5774, 0.5677, 0.5986, 0.5723, 0.5952, 0.5715, 0.375, 0.2262, 0.625, 0.2262, 0.625, 0.25, 0.375, 0.25, 0.375, 0.25, 0.625, 0.25, 0.625, 0.5, 0.375, 0.5, 0.375, 0.5884, 0.625, 0.5884, 0.625, 0.75, 0.5476, 0.75, 0.5381, 0.7188, 0.4777, 0.6969, 0.4241, 0.75, 0.375, 0.75, 0.625, 0.0, 0.5954, 0.0, 0.5952, 0.0, 0.5381, 0.0, 0.4777, 0.0, 0.4459, 0.0, 0.375, 0.0, 0.375, 0.0, 0.625, 0.0, 0.375, 0.0, 0.375, 0.0, 0.375, 0.0, 0.375, 0.0, 0.625, 0.5884, 0.875, 0.5884, 0.875, 0.75, 0.625, 0.75, 0.625, 0.5776, 0.875, 0.5776, 0.875, 0.5884, 0.625, 0.5884, 0.125, 0.5776, 0.375, 0.5776, 0.375, 0.5884, 0.125, 0.5884, 0.375, 0.5776, 0.625, 0.5776, 0.625, 0.5884, 0.375, 0.5884, 0.375, 0.0, 0.4241, 0.0, 0.4777, 0.0531, 0.5381, 0.03115, 0.5476, 0.0, 0.625, 0.0, 0.625, 0.1616, 0.375, 0.1616, 0.375, 0.5, 0.625, 0.5, 0.625, 0.5238, 0.375, 0.5238, 0.125, 0.5, 0.375, 0.5, 0.375, 0.5238, 0.125, 0.5238, 0.625, 0.5, 0.875, 0.5, 0.875, 0.5238, 0.625, 0.5238, 0.375, 0.2154, 0.625, 0.2154, 0.625, 0.2262, 0.375, 0.2262, 0.375, 0.1724, 0.625, 0.1724, 0.625, 0.1831, 0.375, 0.1831, 0.375, 0.1831, 0.625, 0.1831, 0.625, 0.2047, 0.375, 0.2047, 0.375, 0.54, 0.625, 0.54, 0.625, 0.5453, 0.375, 0.5453, 0.375, 0.5453, 0.625, 0.5453, 0.625, 0.5669, 0.375, 0.5669, 0.125, 0.54, 0.375, 0.54, 0.375, 0.5453, 0.125, 0.5453, 0.125, 0.5453, 0.375, 0.5453, 0.375, 0.5669, 0.125, 0.5669, 0.625, 0.54, 0.875, 0.54, 0.875, 0.5453, 0.625, 0.5453, 0.625, 0.5453, 0.875, 0.5453, 0.875, 0.5669, 0.625, 0.5669, 0.625, 0.5238, 0.875, 0.5238, 0.875, 0.5346, 0.625, 0.5346, 0.125, 0.5238, 0.375, 0.5238, 0.375, 0.5346, 0.125, 0.5346, 0.375, 0.5238, 0.625, 0.5238, 0.625, 0.5346, 0.375, 0.5346, 0.375, 0.21, 0.625, 0.21, 0.625, 0.2154, 0.375, 0.2154, 0.375, 0.2047, 0.625, 0.2047, 0.625, 0.21, 0.375, 0.21, 0.625, 0.5346, 0.875, 0.5346, 0.875, 0.54, 0.625, 0.54, 0.125, 0.5346, 0.375, 0.5346, 0.375, 0.54, 0.125, 0.54, 0.375, 0.5346, 0.625, 0.5346, 0.625, 0.54, 0.375, 0.54, 0.375, 0.1616, 0.625, 0.1616, 0.625, 0.1724, 0.375, 0.1724, 0.375, 0.5669, 0.625, 0.5669, 0.625, 0.5776, 0.375, 0.5776, 0.125, 0.5669, 0.375, 0.5669, 0.375, 0.5776, 0.125, 0.5776, 0.625, 0.5669, 0.875, 0.5669, 0.875, 0.5776, 0.625, 0.5776, 0.375, 0.75, 0.625, 0.75, 0.625, 1.0, 0.375, 1.0, 0.125, 0.75, 0.375, 0.75, 0.375, 0.75, 0.125, 0.75, 0.625, 0.75, 0.875, 0.75, 0.875, 0.75, 0.625, 0.75, 0.375, 0.75, 0.4459, 0.75, 0.4777, 0.75, 0.5381, 0.75, 0.5952, 0.75, 0.5954, 0.75, 0.625, 0.75, 0.625, 0.75, 0.375, 0.75, 0.375, 0.75, 0.3923, 0.75, 0.3961, 0.75, 0.4181, 0.75, 0.4174, 0.75, 0.4459, 0.75, 0.375, 0.75, 0.625, 0.75, 0.875, 0.75, 0.875, 0.75, 0.625, 0.75, 0.375, 0.75, 0.375, 0.75, 0.375, 0.75, 0.375, 0.75, 0.625, 0.0, 0.5854, 0.0, 0.5984, 0.0, 0.5954, 0.0, 0.625, 0.0, 0.125, 0.5884, 0.375, 0.5884, 0.375, 0.75, 0.125, 0.75, 0.125, 0.75, 0.375, 0.75, 0.375, 0.75, 0.125, 0.75, 0.125, 0.5884, 0.375, 0.5884, 0.375, 0.5884, 0.125, 0.5884, 0.375, 0.0, 0.375, 0.1616, 0.375, 0.1616, 0.375, 0.0, 0.375, 0.75, 0.125, 0.75, 0.125, 0.75, 0.375, 0.75, 0.375, 0.5884, 0.375, 0.75, 0.375, 0.75, 0.375, 0.5884, 0.125, 0.75, 0.375, 0.75, 0.375, 0.75, 0.125, 0.75, 0.625, 0.0, 0.5476, 0.0, 0.5822, 0.0, 0.5854, 0.0, 0.625, 0.0, 0.375, 0.75, 0.375, 0.75, 0.375, 0.75, 0.375, 0.75, 0.625, 0.75, 0.875, 0.75, 0.875, 0.75, 0.625, 0.75, 0.375, 0.75, 0.4241, 0.75, 0.4174, 0.75, 0.3913, 0.75, 0.3923, 0.75, 0.375, 0.75, 0.375, 0.0, 0.375, 0.0, 0.375, 0.0, 0.375, 0.0, 0.0, 0.0, 0.0, 0.0, 0.0, 0.0, 0.0, 0.0, 0.0, 0.0, 0.0, 0.0, 0.0, 0.0, 0.0, 0.0, 0.0, 0.0, 0.0, 0.0, 0.0, 0.0, 0.0, 0.0, 0.0, 0.0, 0.0, 0.0, 0.0, 0.0, 0.0, 0.0, 0.0, 0.0, 0.0, 0.0, 0.0, 0.0, 0.0, 0.0, 0.0, 0.0, 0.0, 0.0, 0.0, 0.0, 0.0, 0.0, 0.4459, 0.0, 0.4174, 0.0, 0.4181, 0.0, 0.3961, 0.0, 0.3923, 0.0, 0.375, 0.0, 0.375, 0.0, 0.0, 0.0, 0.0, 0.0, 0.0, 0.0, 0.0, 0.0, 0.0, 0.0, 0.0, 0.0, 0.0, 0.0, 0.0, 0.0, 0.0, 0.0, 0.0, 0.0, 0.0, 0.0, 0.0, 0.0, 0.0, 0.0, 0.0, 0.0, 0.0, 0.0, 0.0, 0.0, 0.0, 0.0, 0.0, 0.0, 0.0, 0.0, 0.0, 0.0, 0.0, 0.0, 0.0, 0.0, 0.0, 0.0, 0.0, 0.0, 0.0, 0.0, 0.0, 0.0, 0.5854, 0.75, 0.5822, 0.75, 0.5476, 0.75, 0.625, 0.75, 0.625, 0.75, 0.0, 0.0, 0.0, 0.0, 0.0, 0.0, 0.0, 0.0, 0.0, 0.0, 0.0, 0.0, 0.0, 0.0, 0.0, 0.0, 0.0, 0.0, 0.0, 0.0, 0.5954, 0.75, 0.5984, 0.75, 0.5854, 0.75, 0.625, 0.75, 0.625, 0.75, 0.3923, 0.0, 0.3913, 0.0, 0.4174, 0.0, 0.4241, 0.0, 0.375, 0.0, 0.375, 0.0, 0.5417, 0.0, 0.625, 0.0, 0.625, 0.25, 0.5417, 0.25, 0.5417, 0.25, 0.625, 0.25, 0.625, 0.5, 0.5417, 0.5, 0.5417, 0.5, 0.625, 0.5, 0.625, 0.75, 0.5417, 0.75, 0.5417, 0.75, 0.625, 0.75, 0.625, 1.0, 0.5417, 1.0, 0.125, 0.5, 0.375, 0.5, 0.375, 0.75, 0.125, 0.75, 0.625, 0.5, 0.625, 0.25, 0.625, 0.25, 0.625, 0.5, 0.375, 0.75, 0.4583, 0.75, 0.4583, 1.0, 0.375, 1.0, 0.4583, 0.75, 0.5417, 0.75, 0.5417, 1.0, 0.4583, 1.0, 0.375, 0.5, 0.4583, 0.5, 0.4583, 0.75, 0.375, 0.75, 0.4583, 0.5, 0.5417, 0.5, 0.5417, 0.75, 0.4583, 0.75, 0.375, 0.25, 0.4583, 0.25, 0.4583, 0.5, 0.375, 0.5, 0.4583, 0.25, 0.5417, 0.25, 0.5417, 0.5, 0.4583, 0.5, 0.375, 0.0, 0.4583, 0.0, 0.4583, 0.25, 0.375, 0.25, 0.4583, 0.0, 0.5417, 0.0, 0.5417, 0.25, 0.4583, 0.25, 0.625, 0.5, 0.875, 0.5, 0.875, 0.75, 0.625, 0.75, 0.625, 0.75, 0.625, 0.5, 0.625, 0.5, 0.625, 0.75, 0.625, 0.25, 0.625, 0.0, 0.625, 0.0, 0.625, 0.25, 0.625, 1.0, 0.625, 0.75, 0.625, 0.75, 0.625, 1.0, 0.375, 0.0, 0.625, 0.0, 0.625, 0.25, 0.375, 0.25, 0.375, 0.25, 0.625, 0.25, 0.625, 0.5, 0.375, 0.5, 0.375, 0.5, 0.625, 0.5, 0.625, 0.75, 0.375, 0.75, 0.375, 0.75, 0.625, 0.75, 0.625, 1.0, 0.375, 1.0, 0.125, 0.5, 0.375, 0.5, 0.375, 0.75, 0.125, 0.75, 0.625, 0.5, 0.875, 0.5, 0.875, 0.75, 0.625, 0.75, 0.375, 0.7929, 0.3876, 0.7626, 0.4179, 0.75, 0.5201, 0.75, 0.5821, 0.75, 0.6124, 0.7626, 0.625, 0.7929, 0.625, 0.9571, 0.6124, 0.9874, 0.5821, 1.0, 0.4179, 1.0, 0.3876, 0.9874, 0.375, 0.9571, 0.375, 0.7929, 0.375, 0.9571, 0.3876, 0.9874, 0.4179, 1.0, 0.5821, 1.0, 0.6124, 0.9874, 0.625, 0.9571, 0.625, 0.7929, 0.6124, 0.7626, 0.5821, 0.75, 0.5201, 0.75, 0.4179, 0.75, 0.3876, 0.7626, 0.6124, 0.7626, 0.6124, 0.7626, 0.625, 0.7929, 0.625, 0.7929, 0.3876, 0.7626, 0.3876, 0.7626, 0.4179, 0.75, 0.4179, 0.75, 0.5821, 1.0, 0.5821, 1.0, 0.4179, 1.0, 0.4179, 1.0, 0.625, 0.7929, 0.625, 0.7929, 0.625, 0.9571, 0.625, 0.9571, 0.5201, 0.75, 0.5201, 0.75, 0.5821, 0.75, 0.5821, 0.75, 0.4179, 1.0, 0.4179, 1.0, 0.3876, 0.9874, 0.3876, 0.9874, 0.375, 0.9571, 0.375, 0.9571, 0.375, 0.7929, 0.375, 0.7929, 0.625, 0.9571, 0.625, 0.9571, 0.6124, 0.9874, 0.6124, 0.9874, 0.5821, 0.75, 0.5821, 0.75, 0.6124, 0.7626, 0.6124, 0.7626, 0.3876, 0.9874, 0.3876, 0.9874, 0.375, 0.9571, 0.375, 0.9571, 0.375, 0.7929, 0.375, 0.7929, 0.3876, 0.7626, 0.3876, 0.7626, 0.6124, 0.9874, 0.6124, 0.9874, 0.5821, 1.0, 0.5821, 1.0, 0.4179, 0.75, 0.4179, 0.75, 0.5201, 0.75, 0.5201, 0.75, 0.375, 0.7929, 0.3876, 0.7626, 0.4179, 0.75, 0.5201, 0.75, 0.5821, 0.75, 0.6124, 0.7626, 0.625, 0.7929, 0.625, 0.9571, 0.6124, 0.9874, 0.5821, 1.0, 0.4179, 1.0, 0.3876, 0.9874, 0.375, 0.9571, 0.375, 0.7929, 0.375, 0.9571, 0.3876, 0.9874, 0.4179, 1.0, 0.5821, 1.0, 0.6124, 0.9874, 0.625, 0.9571, 0.625, 0.7929, 0.6124, 0.7626, 0.5821, 0.75, 0.5201, 0.75, 0.4179, 0.75, 0.3876, 0.7626, 0.6124, 0.7626, 0.6124, 0.7626, 0.625, 0.7929, 0.625, 0.7929, 0.3876, 0.7626, 0.3876, 0.7626, 0.4179, 0.75, 0.4179, 0.75, 0.5821, 1.0, 0.5821, 1.0, 0.4179, 1.0, 0.4179, 1.0, 0.625, 0.7929, 0.625, 0.7929, 0.625, 0.9571, 0.625, 0.9571, 0.5201, 0.75, 0.5201, 0.75, 0.5821, 0.75, 0.5821, 0.75, 0.4179, 1.0, 0.4179, 1.0, 0.3876, 0.9874, 0.3876, 0.9874, 0.375, 0.9571, 0.375, 0.9571, 0.375, 0.7929, 0.375, 0.7929, 0.625, 0.9571, 0.625, 0.9571, 0.6124, 0.9874, 0.6124, 0.9874, 0.5821, 0.75, 0.5821, 0.75, 0.6124, 0.7626, 0.6124, 0.7626, 0.3876, 0.9874, 0.3876, 0.9874, 0.375, 0.9571, 0.375, 0.9571, 0.375, 0.7929, 0.375, 0.7929, 0.3876, 0.7626, 0.3876, 0.7626, 0.6124, 0.9874, 0.6124, 0.9874, 0.5821, 1.0, 0.5821, 1.0, 0.4179, 0.75, 0.4179, 0.75, 0.5201, 0.75, 0.5201, 0.75, 0.4134, 0.7672, 0.5866, 0.7672, 0.5866, 0.9828, 0.4134, 0.9828, 0.4134, 0.5034, 0.5866, 0.5034, 0.5866, 0.7466, 0.4134, 0.7466, 0.6422, 0.5034, 0.8578, 0.5034, 0.8578, 0.7466, 0.6422, 0.7466, 0.4134, 0.003398, 0.5866, 0.003398, 0.5866, 0.2466, 0.4134, 0.2466, 0.4134, 0.2672, 0.5866, 0.2672, 0.5866, 0.4828, 0.4134, 0.4828, 0.1422, 0.7466, 0.1422, 0.75, 0.125, 0.7466, 0.5866, 0.9828, 0.625, 0.9828, 0.5866, 1.0, 0.1422, 0.5034, 0.125, 0.5034, 0.1422, 0.5, 0.625, 0.2672, 0.625, 0.2672, 0.5866, 0.25, 0.3578, 0.7466, 0.375, 0.7466, 0.3578, 0.75, 0.625, 0.7672, 0.625, 0.7672, 0.5866, 0.75, 0.3578, 0.5034, 0.3578, 0.5, 0.375, 0.5034, 0.625, 0.5034, 0.625, 0.5034, 0.5866, 0.5, 0.1422, 0.5034, 0.1422, 0.7466, 0.125, 0.7466, 0.125, 0.5034, 0.4134, 0.0, 0.5866, 0.0, 0.5866, 0.003398, 0.4134, 0.003398, 0.625, 0.003398, 0.625, 0.2466, 0.5866, 0.2466, 0.5866, 0.003398, 0.5866, 0.2672, 0.4134, 0.2672, 0.4134, 0.2466, 0.5866, 0.2466, 0.3578, 0.5034, 0.1422, 0.5034, 0.1422, 0.5, 0.3578, 0.5, 0.625, 0.2672, 0.625, 0.4828, 0.5866, 0.4828, 0.5866, 0.2672, 0.5866, 0.5034, 0.4134, 0.5034, 0.4134, 0.4828, 0.5866, 0.4828, 0.3578, 0.7466, 0.3578, 0.5034, 0.4134, 0.5034, 0.4134, 0.7466, 0.6422, 0.5034, 0.6422, 0.7466, 0.5866, 0.7466, 0.5866, 0.5034, 0.5866, 0.7672, 0.4134, 0.7672, 0.4134, 0.7466, 0.5866, 0.7466, 0.1422, 0.7466, 0.3578, 0.7466, 0.3578, 0.75, 0.1422, 0.75, 0.625, 0.7672, 0.625, 0.9828, 0.5866, 0.9828, 0.5866, 0.7672, 0.1422, 0.5034, 0.3578, 0.5034, 0.3578, 0.7466, 0.1422, 0.7466, 0.4134, 0.7672, 0.5866, 0.7672, 0.5866, 0.9828, 0.4134, 0.9828, 0.4134, 0.5034, 0.5866, 0.5034, 0.5866, 0.7466, 0.4134, 0.7466, 0.6422, 0.5034, 0.8578, 0.5034, 0.8578, 0.7466, 0.6422, 0.7466, 0.4134, 0.003398, 0.5866, 0.003398, 0.5866, 0.2466, 0.4134, 0.2466, 0.4134, 0.2672, 0.5866, 0.2672, 0.5866, 0.4828, 0.4134, 0.4828, 0.1422, 0.7466, 0.1422, 0.75, 0.125, 0.7466, 0.5866, 0.9828, 0.625, 0.9828, 0.5866, 1.0, 0.1422, 0.5034, 0.125, 0.5034, 0.1422, 0.5, 0.625, 0.2672, 0.625, 0.2672, 0.5866, 0.25, 0.3578, 0.7466, 0.375, 0.7466, 0.3578, 0.75, 0.625, 0.7672, 0.625, 0.7672, 0.5866, 0.75, 0.3578, 0.5034, 0.3578, 0.5, 0.375, 0.5034, 0.625, 0.5034, 0.625, 0.5034, 0.5866, 0.5, 0.1422, 0.5034, 0.1422, 0.7466, 0.125, 0.7466, 0.125, 0.5034, 0.4134, 0.0, 0.5866, 0.0, 0.5866, 0.003398, 0.4134, 0.003398, 0.625, 0.003398, 0.625, 0.2466, 0.5866, 0.2466, 0.5866, 0.003398, 0.5866, 0.2672, 0.4134, 0.2672, 0.4134, 0.2466, 0.5866, 0.2466, 0.3578, 0.5034, 0.1422, 0.5034, 0.1422, 0.5, 0.3578, 0.5, 0.625, 0.2672, 0.625, 0.4828, 0.5866, 0.4828, 0.5866, 0.2672, 0.5866, 0.5034, 0.4134, 0.5034, 0.4134, 0.4828, 0.5866, 0.4828, 0.3578, 0.7466, 0.3578, 0.5034, 0.4134, 0.5034, 0.4134, 0.7466, 0.6422, 0.5034, 0.6422, 0.7466, 0.5866, 0.7466, 0.5866, 0.5034, 0.5866, 0.7672, 0.4134, 0.7672, 0.4134, 0.7466, 0.5866, 0.7466, 0.1422, 0.7466, 0.3578, 0.7466, 0.3578, 0.75, 0.1422, 0.75, 0.625, 0.7672, 0.625, 0.9828, 0.5866, 0.9828, 0.5866, 0.7672, 0.1422, 0.5034, 0.3578, 0.5034, 0.3578, 0.7466, 0.1422, 0.7466, 1.0, 0.8616, 1.0, 1.0, 0.9167, 1.0, 0.9167, 0.8616, 0.9167, 0.8616, 0.9167, 1.0, 0.8333, 1.0, 0.8333, 0.8616, 0.8333, 0.8616, 0.8333, 1.0, 0.75, 1.0, 0.75, 0.8616, 0.75, 0.8616, 0.75, 1.0, 0.6667, 1.0, 0.6667, 0.8616, 0.6667, 0.8616, 0.6667, 1.0, 0.5833, 1.0, 0.5833, 0.8616, 0.5833, 0.8616, 0.5833, 1.0, 0.5, 1.0, 0.5, 0.8616, 0.5, 0.8616, 0.5, 1.0, 0.4167, 1.0, 0.4167, 0.8616, 0.4167, 0.8616, 0.4167, 1.0, 0.3333, 1.0, 0.3333, 0.8616, 0.3333, 0.8616, 0.3333, 1.0, 0.25, 1.0, 0.25, 0.8616, 0.25, 0.8616, 0.25, 1.0, 0.1667, 1.0, 0.1667, 0.8616, 0.37, 0.4578, 0.25, 0.49, 0.13, 0.4578, 0.04215, 0.37, 0.01, 0.25, 0.04215, 0.13, 0.13, 0.04215, 0.25, 0.01, 0.37, 0.04215, 0.4578, 0.13, 0.49, 0.25, 0.4578, 0.37, 0.1667, 0.8616, 0.1667, 1.0, 0.08333, 1.0, 0.08333, 0.8616, 0.08333, 0.8616, 0.08333, 1.0, 7.451e-08, 1.0, 7.451e-08, 0.8616, 0.75, 0.4477, 0.8488, 0.4212, 0.8488, 0.4212, 0.75, 0.4477, 0.08333, 0.5, 0.08333, 0.7897, 7.451e-08, 0.7897, 7.451e-08, 0.5, 0.1667, 0.5, 0.1667, 0.7897, 0.08333, 0.7897, 0.08333, 0.5, 0.25, 0.5, 0.25, 0.7897, 0.1667, 0.7897, 0.1667, 0.5, 0.3333, 0.5, 0.3333, 0.7897, 0.25, 0.7897, 0.25, 0.5, 0.4167, 0.5, 0.4167, 0.7897, 0.3333, 0.7897, 0.3333, 0.5, 0.5, 0.5, 0.5, 0.7897, 0.4167, 0.7897, 0.4167, 0.5, 0.5833, 0.5, 0.5833, 0.7897, 0.5, 0.7897, 0.5, 0.5, 0.6667, 0.5, 0.6667, 0.7897, 0.5833, 0.7897, 0.5833, 0.5, 0.75, 0.5, 0.75, 0.7897, 0.6667, 0.7897, 0.6667, 0.5, 0.8333, 0.5, 0.8333, 0.7897, 0.75, 0.7897, 0.75, 0.5, 0.9167, 0.5, 0.9167, 0.7897, 0.8333, 0.7897, 0.8333, 0.5, 1.0, 0.5, 1.0, 0.7897, 0.9167, 0.7897, 0.9167, 0.5, 0.8333, 0.7897, 0.9167, 0.7897, 0.9167, 0.7897, 0.8333, 0.7897, 0.75, 0.8616, 0.6667, 0.8616, 0.6667, 0.8616, 0.75, 0.8616, 0.1667, 0.7897, 0.25, 0.7897, 0.25, 0.7897, 0.1667, 0.7897, 0.08333, 0.8616, 7.451e-08, 0.8616, 7.451e-08, 0.8616, 0.08333, 0.8616, 0.75, 0.7897, 0.8333, 0.7897, 0.8333, 0.7897, 0.75, 0.7897, 0.6667, 0.8616, 0.5833, 0.8616, 0.5833, 0.8616, 0.6667, 0.8616, 0.08333, 0.7897, 0.1667, 0.7897, 0.1667, 0.7897, 0.08333, 0.7897, 0.6667, 0.7897, 0.75, 0.7897, 0.75, 0.7897, 0.6667, 0.7897, 0.5833, 0.8616, 0.5, 0.8616, 0.5, 0.8616, 0.5833, 0.8616, 7.451e-08, 0.7897, 0.08333, 0.7897, 0.08333, 0.7897, 7.451e-08, 0.7897, 0.5833, 0.7897, 0.6667, 0.7897, 0.6667, 0.7897, 0.5833, 0.7897, 0.5, 0.8616, 0.4167, 0.8616, 0.4167, 0.8616, 0.5, 0.8616, 0.08333, 0.7897, 0.08333, 0.8616, 7.451e-08, 0.8616, 7.451e-08, 0.7897, 0.1667, 0.7897, 0.1667, 0.8616, 0.08333, 0.8616, 0.08333, 0.7897, 0.25, 0.7897, 0.25, 0.8616, 0.1667, 0.8616, 0.1667, 0.7897, 0.3333, 0.7897, 0.3333, 0.8616, 0.25, 0.8616, 0.25, 0.7897, 0.4167, 0.7897, 0.4167, 0.8616, 0.3333, 0.8616, 0.3333, 0.7897, 0.5, 0.7897, 0.5, 0.8616, 0.4167, 0.8616, 0.4167, 0.7897, 0.5833, 0.7897, 0.5833, 0.8616, 0.5, 0.8616, 0.5, 0.7897, 0.6667, 0.7897, 0.6667, 0.8616, 0.5833, 0.8616, 0.5833, 0.7897, 0.75, 0.7897, 0.75, 0.8616, 0.6667, 0.8616, 0.6667, 0.7897, 0.8333, 0.7897, 0.8333, 0.8616, 0.75, 0.8616, 0.75, 0.7897, 0.9167, 0.7897, 0.9167, 0.8616, 0.8333, 0.8616, 0.8333, 0.7897, 1.0, 0.7897, 1.0, 0.8616, 0.9167, 0.8616, 0.9167, 0.7897, 0.1667, 0.8616, 0.08333, 0.8616, 0.08333, 0.8616, 0.1667, 0.8616, 0.25, 0.7897, 0.3333, 0.7897, 0.3333, 0.7897, 0.25, 0.7897, 0.8333, 0.8616, 0.75, 0.8616, 0.75, 0.8616, 0.8333, 0.8616, 0.9167, 0.7897, 1.0, 0.7897, 1.0, 0.7897, 0.9167, 0.7897, 0.25, 0.8616, 0.1667, 0.8616, 0.1667, 0.8616, 0.25, 0.8616, 0.3333, 0.7897, 0.4167, 0.7897, 0.4167, 0.7897, 0.3333, 0.7897, 0.9167, 0.8616, 0.8333, 0.8616, 0.8333, 0.8616, 0.9167, 0.8616, 0.3333, 0.8616, 0.25, 0.8616, 0.25, 0.8616, 0.3333, 0.8616, 0.4167, 0.7897, 0.5, 0.7897, 0.5, 0.7897, 0.4167, 0.7897, 1.0, 0.8616, 0.9167, 0.8616, 0.9167, 0.8616, 1.0, 0.8616, 0.4167, 0.8616, 0.3333, 0.8616, 0.3333, 0.8616, 0.4167, 0.8616, 0.5, 0.7897, 0.5833, 0.7897, 0.5833, 0.7897, 0.5, 0.7897, 0.8488, 0.4212, 0.75, 0.4477, 0.75, 0.49, 0.87, 0.4578, 0.9212, 0.3488, 0.8488, 0.4212, 0.87, 0.4578, 0.9578, 0.37, 0.9477, 0.25, 0.9212, 0.3488, 0.9578, 0.37, 0.99, 0.25, 0.9212, 0.1512, 0.9477, 0.25, 0.99, 0.25, 0.9578, 0.13, 0.8488, 0.0788, 0.9212, 0.1512, 0.9578, 0.13, 0.87, 0.04215, 0.75, 0.05231, 0.8488, 0.0788, 0.87, 0.04215, 0.75, 0.01, 0.6512, 0.0788, 0.75, 0.05231, 0.75, 0.01, 0.63, 0.04215, 0.5788, 0.1512, 0.6512, 0.0788, 0.63, 0.04215, 0.5422, 0.13, 0.5523, 0.25, 0.5788, 0.1512, 0.5422, 0.13, 0.51, 0.25, 0.5788, 0.3488, 0.5523, 0.25, 0.51, 0.25, 0.5422, 0.37, 0.6512, 0.4212, 0.5788, 0.3488, 0.5422, 0.37, 0.63, 0.4578, 0.75, 0.4477, 0.6512, 0.4212, 0.63, 0.4578, 0.75, 0.49, 0.75, 0.4477, 0.8488, 0.4212, 0.9212, 0.3488, 0.9477, 0.25, 0.9212, 0.1512, 0.8488, 0.0788, 0.75, 0.05231, 0.6512, 0.0788, 0.5788, 0.1512, 0.5523, 0.25, 0.5788, 0.3488, 0.6512, 0.4212, 0.6512, 0.0788, 0.5788, 0.1512, 0.5788, 0.1512, 0.6512, 0.0788, 0.9212, 0.1512, 0.8488, 0.0788, 0.8488, 0.0788, 0.9212, 0.1512, 0.6512, 0.4212, 0.75, 0.4477, 0.75, 0.4477, 0.6512, 0.4212, 0.8488, 0.4212, 0.9212, 0.3488, 0.9212, 0.3488, 0.8488, 0.4212, 0.5788, 0.1512, 0.5523, 0.25, 0.5523, 0.25, 0.5788, 0.1512, 0.8488, 0.0788, 0.75, 0.05231, 0.75, 0.05231, 0.8488, 0.0788, 0.9212, 0.3488, 0.9477, 0.25, 0.9477, 0.25, 0.9212, 0.3488, 0.5523, 0.25, 0.5788, 0.3488, 0.5788, 0.3488, 0.5523, 0.25, 0.75, 0.05231, 0.6512, 0.0788, 0.6512, 0.0788, 0.75, 0.05231, 0.9477, 0.25, 0.9212, 0.1512, 0.9212, 0.1512, 0.9477, 0.25, 0.5788, 0.3488, 0.6512, 0.4212, 0.6512, 0.4212, 0.5788, 0.3488, 0.5969, 0.25, 0.5969, 0.25, 0.5969, 0.25, 0.5969, 0.25, 0.5969, 0.25, 0.625, 0.25, 0.625, 0.5, 0.5969, 0.5, 0.5969, 0.6861, 0.625, 0.6861, 0.625, 0.75, 0.5969, 0.75, 0.5969, 0.75, 0.625, 0.75, 0.625, 1.0, 0.5969, 1.0, 0.125, 0.6861, 0.375, 0.6861, 0.375, 0.75, 0.125, 0.75, 0.875, 0.6861, 0.875, 0.6861, 0.875, 0.6861, 0.875, 0.6861, 0.375, 0.75, 0.5, 0.75, 0.5, 1.0, 0.375, 1.0, 0.375, 0.6861, 0.5, 0.6861, 0.5, 0.75, 0.375, 0.75, 0.375, 0.25, 0.5, 0.25, 0.5, 0.5, 0.375, 0.5, 0.375, 0.06393, 0.5, 0.06393, 0.5, 0.25, 0.375, 0.25, 0.5, 0.75, 0.5969, 0.75, 0.5969, 1.0, 0.5, 1.0, 0.5, 0.6861, 0.5969, 0.6861, 0.5969, 0.75, 0.5, 0.75, 0.5, 0.25, 0.5969, 0.25, 0.5969, 0.5, 0.5, 0.5, 0.5, 0.06393, 0.5969, 0.06393, 0.5969, 0.25, 0.5, 0.25, 0.5969, 0.06393, 0.625, 0.06393, 0.625, 0.25, 0.5969, 0.25, 0.875, 0.6861, 0.875, 0.5, 0.875, 0.5, 0.875, 0.6861, 0.5969, 0.06393, 0.5969, 0.0, 0.5969, 0.0, 0.5969, 0.06393, 0.5969, 1.0, 0.625, 1.0, 0.625, 1.0, 0.5969, 1.0, 0.5969, 1.0, 0.625, 1.0, 0.625, 1.0, 0.5969, 1.0, 0.5969, 0.06393, 0.5969, 0.0, 0.5969, 0.0, 0.5969, 0.06393, 0.875, 0.6861, 0.875, 0.5, 0.875, 0.5, 0.875, 0.6861, 0.625, 0.25, 0.5969, 0.25, 0.5969, 0.25, 0.625, 0.25, 0.625, 0.25, 0.5969, 0.25, 0.5969, 0.25, 0.625, 0.25, 0.625, 0.25, 0.5969, 0.25, 0.5969, 0.25, 0.625, 0.25, 0.5969, 0.25, 0.625, 0.25, 0.625, 0.25, 0.5969, 0.25, 0.875, 0.5, 0.875, 0.5, 0.875, 0.5, 0.875, 0.5, 0.625, 1.0, 0.625, 0.75, 0.625, 0.75, 0.625, 1.0, 0.5969, 0.25, 0.5969, 0.06393, 0.5969, 0.06393, 0.5969, 0.25, 0.5969, 0.25, 0.5969, 0.06393, 0.5969, 0.06393, 0.5969, 0.25, 0.625, 0.75, 0.625, 0.6861, 0.625, 0.6861, 0.625, 0.75, 0.5969, 0.0, 0.625, 0.0, 0.625, 0.06393, 0.5969, 0.06393, 0.5, 0.0, 0.5969, 0.0, 0.5969, 0.06393, 0.5, 0.06393, 0.5, 0.5, 0.5969, 0.5, 0.5969, 0.6861, 0.5, 0.6861, 0.375, 0.0, 0.5, 0.0, 0.5, 0.06393, 0.375, 0.06393, 0.375, 0.5, 0.5, 0.5, 0.5, 0.6861, 0.375, 0.6861, 0.625, 0.5, 0.875, 0.5, 0.875, 0.6861, 0.625, 0.6861, 0.125, 0.5, 0.375, 0.5, 0.375, 0.6861, 0.125, 0.6861, 0.5969, 0.5, 0.625, 0.5, 0.625, 0.6861, 0.5969, 0.6861, 0.625, 1.0, 0.625, 1.0, 0.875, 0.6861, 0.875, 0.6861, 0.625, 0.06393, 0.625, 0.0, 0.625, 0.06393, 0.625, 0.6861, 0.875, 0.6861, 0.875, 0.6861, 0.625, 0.6861, 0.625, 0.6861, 0.875, 0.6861, 0.875, 0.6861, 0.625, 0.6861, 0.625, 0.06393, 0.625, 0.0, 0.625, 0.0, 0.625, 0.06393, 0.625, 1.0, 0.625, 1.0, 0.625, 1.0, 0.625, 1.0, 0.875, 0.6861, 0.875, 0.6861, 0.875, 0.6861, 0.875, 0.6861, 0.625, 1.0, 0.625, 1.0, 0.625, 1.0, 0.625, 1.0, 0.875, 0.6861, 0.875, 0.6861, 0.625, 1.0, 0.625, 1.0, 0.625, 0.75, 0.625, 0.6861, 0.625, 0.6861, 0.875, 0.6861, 0.875, 0.6861, 0.875, 0.6861, 0.875, 0.6861, 0.875, 0.6861, 0.875, 0.6861, 0.875, 0.6861, 0.875, 0.6861, 0.875, 0.6861, 0.875, 0.6861, 0.875, 0.6861, 0.875, 0.6861, 0.625, 0.6861, 0.875, 0.6861, 0.875, 0.6861, 0.625, 0.6861, 0.875, 0.6861, 0.875, 0.6861, 0.875, 0.6861, 0.875, 0.6861, 0.625, 0.6861, 0.625, 0.6861, 0.625, 0.6861, 0.625, 0.6861, 0.875, 0.6861, 0.875, 0.6861, 0.875, 0.6861, 0.875, 0.6861, 0.625, 0.06393, 0.625, 0.06393, 0.625, 0.06393, 0.625, 0.06393, 0.875, 0.6861, 0.625, 0.6861, 0.625, 0.6861, 0.875, 0.6861, 0.875, 0.6861, 0.875, 0.6861, 0.875, 0.6861, 0.875, 0.6861, 0.625, 1.0, 0.625, 0.75, 0.625, 0.6861, 0.875, 0.6861, 0.375, 0.0, 0.625, 0.0, 0.625, 0.25, 0.375, 0.25, 0.375, 0.25, 0.625, 0.25, 0.625, 0.5, 0.375, 0.5, 0.375, 0.5, 0.625, 0.5, 0.625, 0.75, 0.375, 0.75, 0.375, 0.75, 0.625, 0.75, 0.625, 1.0, 0.375, 1.0, 0.125, 0.5, 0.375, 0.5, 0.375, 0.75, 0.125, 0.75, 0.625, 1.0, 0.625, 0.75, 0.625, 0.5, 0.625, 0.25, 0.3933, 0.7683, 0.6067, 0.7683, 0.6067, 0.9817, 0.3933, 0.9817, 0.3933, 0.504, 0.6067, 0.5041, 0.6067, 0.7459, 0.3933, 0.746, 0.6433, 0.5041, 0.8567, 0.5041, 0.8567, 0.7459, 0.6433, 0.7459, 0.3933, 0.003998, 0.6067, 0.004051, 0.6067, 0.2459, 0.3933, 0.246, 0.3932, 0.2683, 0.6068, 0.2683, 0.6068, 0.4817, 0.3932, 0.4817, 0.1433, 0.746, 0.1433, 0.75, 0.125, 0.746, 0.6067, 0.9817, 0.625, 0.9817, 0.6067, 1.0, 0.375, 0.246, 0.3958, 0.25, 0.3932, 0.25, 0.625, 0.2459, 0.6068, 0.25, 0.6091, 0.25, 0.3567, 0.746, 0.375, 0.746, 0.3567, 0.75, 0.625, 0.7683, 0.625, 0.7683, 0.6067, 0.75, 0.3567, 0.504, 0.3567, 0.5, 0.375, 0.5045, 0.625, 0.5041, 0.6091, 0.5, 0.6068, 0.5, 0.1433, 0.504, 0.1433, 0.746, 0.125, 0.746, 0.125, 0.5045, 0.3933, 0.0, 0.6067, 0.0, 0.6067, 0.004051, 0.3933, 0.003998, 0.625, 0.004085, 0.625, 0.2459, 0.6067, 0.2459, 0.6067, 0.004051, 0.6068, 0.2683, 0.3932, 0.2683, 0.3933, 0.246, 0.6067, 0.2459, 0.3567, 0.504, 0.1433, 0.504, 0.1433, 0.5, 0.3567, 0.5, 0.625, 0.2683, 0.625, 0.4817, 0.6068, 0.4817, 0.6068, 0.2683, 0.6067, 0.5041, 0.3933, 0.504, 0.3932, 0.4817, 0.6068, 0.4817, 0.3567, 0.746, 0.3567, 0.504, 0.3933, 0.504, 0.3933, 0.746, 0.6433, 0.5041, 0.6433, 0.7459, 0.6067, 0.7459, 0.6067, 0.5041, 0.6067, 0.7683, 0.3933, 0.7683, 0.3933, 0.746, 0.6067, 0.7459, 0.1433, 0.746, 0.3567, 0.746, 0.3567, 0.75, 0.1433, 0.75, 0.625, 0.7683, 0.625, 0.9817, 0.6067, 0.9817, 0.6067, 0.7683, 0.1433, 0.504, 0.3567, 0.504, 0.3567, 0.746, 0.1433, 0.746, 0.375, 0.0, 0.625, 0.0, 0.625, 0.25, 0.375, 0.25, 0.375, 0.25, 0.625, 0.25, 0.625, 0.5, 0.375, 0.5, 0.375, 0.5, 0.625, 0.5, 0.625, 0.75, 0.375, 0.75, 0.375, 0.75, 0.625, 0.75, 0.625, 1.0, 0.375, 1.0, 0.125, 0.5, 0.375, 0.5, 0.375, 0.75, 0.125, 0.75, 0.625, 0.5, 0.875, 0.5, 0.875, 0.75, 0.625, 0.75])
me_cylinder_001.materials.append(mat_pink_smg03)
me_cylinder_001.materials.append(mat_gray_smg03)
me_cylinder_001.materials.append(mat_black_smg03)
me_cylinder_001.use_remesh_fix_poles = True
me_cylinder_001.use_remesh_preserve_attributes = False
me_cylinder_001.use_mirror_vertex_groups = False
me_cylinder_001.update()

# ---- objects
ob_light = bpy.data.objects.new('Light', light_light)
ob_camera = bpy.data.objects.new('Camera', cam_camera)
ob_smg_03 = bpy.data.objects.new('SMG_03', me_cylinder_001)

# ---- transforms, parenting, visibility, modifiers, constraints
ob_light.location = (4.076, 1.005, 5.904)
ob_light.rotation_euler = (0.6503, 0.05522, 1.866)
ob_light.lock_rotations_4d = False
ob_light.empty_display_type = 'ARROWS'
ob_light.color = (0.0, 0.0, 0.0, 0.0)
ob_light.lineart.crease_threshold = 0.0
ob_camera.location = (7.359, -6.926, 4.958)
ob_camera.rotation_euler = (1.109, 0.0, 0.8149)
ob_camera.lock_rotations_4d = False
ob_camera.empty_display_type = 'ARROWS'
ob_camera.color = (0.0, 0.0, 0.0, 0.0)
ob_camera.display_type = 'WIRE'
ob_camera.lineart.crease_threshold = 0.0
ob_smg_03.location = (0.0, 0.0, 0.0)
ob_smg_03.lineart.crease_threshold = 0.0

# ---- collection membership
col_collection.objects.link(ob_light)
col_collection.objects.link(ob_camera)
col_collection.objects.link(ob_smg_03)

# ---- scene / render settings (as saved in the file)
scene.camera = ob_camera
scene.frame_start = 1; scene.frame_end = 250; scene.frame_set(0)
scene.render.engine = 'BLENDER_EEVEE_NEXT'
scene.cycles.use_denoising = False
scene.cycles.samples = 128
scene.cycles.sampling_pattern = 'TABULATED_SOBOL'
scene.cycles.use_adaptive_sampling = False
scene.cycles.use_light_tree = False
scene.view_settings.view_transform = 'Filmic'
bpy.context.view_layer.update()
